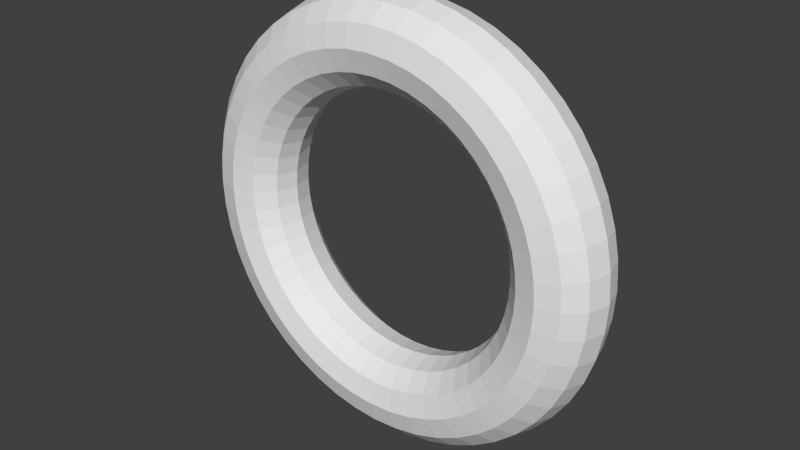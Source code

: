 # Source: torus.blend  (saved by Blender 2.72.0; exported with 4.5.12 LTS)
import bpy
from mathutils import Matrix  # noqa: F401  (used for matrix-valued properties, if any)

bpy.ops.wm.read_factory_settings(use_empty=True)
scene = bpy.context.scene
scene.name = 'Scene'

# ---- collections
col_collection_1 = bpy.data.collections.new('Collection 1'); scene.collection.children.link(col_collection_1)

# ---- world
world_world = bpy.data.worlds.new('World'); scene.world = world_world
world_world.color = (0.05088, 0.05088, 0.05088)
world_world.use_sun_shadow = False
world_world.sun_shadow_jitter_overblur = 0.0
world_world.cycles.sampling_method = 'MANUAL'
world_world.cycles.sample_map_resolution = 256

# ---- meshes
me_torus = bpy.data.meshes.new('Torus')
me_torus.from_pydata([(1.25, 6.501e-08, 6.398e-08), (1.217, 0.125, 5.96e-08), (1.125, 0.2165, 5.96e-08), (1.0, 0.25, 5.96e-08), (0.875, 0.2165, 5.96e-08), (0.7835, 0.125, 5.96e-08), (0.75, 6.501e-08, 6.398e-08), (0.7835, -0.125, 7.451e-08), (0.875, -0.2165, 7.451e-08), (1.0, -0.25, 8.941e-08), (1.125, -0.2165, 7.451e-08), (1.217, -0.125, 7.451e-08), (1.239, 5.96e-08, -0.1632), (1.206, 0.125, -0.1588), (1.115, 0.2165, -0.1468), (0.9914, 0.25, -0.1305), (0.8675, 0.2165, -0.1142), (0.7768, 0.125, -0.1023), (0.7436, 5.96e-08, -0.09789), (0.7768, -0.125, -0.1023), (0.8675, -0.2165, -0.1142), (0.9914, -0.25, -0.1305), (1.115, -0.2165, -0.1468), (1.206, -0.125, -0.1588), (1.207, 5.96e-08, -0.3235), (1.175, 0.125, -0.3149), (1.087, 0.2165, -0.2912), (0.9659, 0.25, -0.2588), (0.8452, 0.2165, -0.2265), (0.7568, 0.125, -0.2028), (0.7244, 5.96e-08, -0.1941), (0.7568, -0.125, -0.2028), (0.8452, -0.2165, -0.2265), (0.9659, -0.25, -0.2588), (1.087, -0.2165, -0.2912), (1.175, -0.125, -0.3149), (1.155, 2.98e-08, -0.4784), (1.124, 0.125, -0.4655), (1.039, 0.2165, -0.4305), (0.9239, 0.25, -0.3827), (0.8084, 0.2165, -0.3348), (0.7239, 0.125, -0.2998), (0.6929, 5.96e-08, -0.287), (0.7239, -0.125, -0.2998), (0.8084, -0.2165, -0.3348), (0.9239, -0.25, -0.3827), (1.039, -0.2165, -0.4305), (1.124, -0.125, -0.4655), (1.083, 5.96e-08, -0.625), (1.054, 0.125, -0.6083), (0.9743, 0.2165, -0.5625), (0.866, 0.25, -0.5), (0.7578, 0.2165, -0.4375), (0.6785, 0.125, -0.3917), (0.6495, 5.96e-08, -0.375), (0.6785, -0.125, -0.3917), (0.7578, -0.2165, -0.4375), (0.866, -0.25, -0.5), (0.9743, -0.2165, -0.5625), (1.054, -0.125, -0.6083), (0.9917, 5.96e-08, -0.761), (0.9651, 0.125, -0.7406), (0.8925, 0.2165, -0.6849), (0.7934, 0.25, -0.6088), (0.6942, 0.2165, -0.5327), (0.6216, 0.125, -0.477), (0.595, 5.96e-08, -0.4566), (0.6216, -0.125, -0.477), (0.6942, -0.2165, -0.5327), (0.7934, -0.25, -0.6088), (0.8925, -0.2165, -0.6849), (0.9651, -0.125, -0.7406), (0.8839, 0.0, -0.8839), (0.8602, 0.125, -0.8602), (0.7955, 0.2165, -0.7955), (0.7071, 0.25, -0.7071), (0.6187, 0.2165, -0.6187), (0.554, 0.125, -0.554), (0.5303, 5.96e-08, -0.5303), (0.554, -0.125, -0.554), (0.6187, -0.2165, -0.6187), (0.7071, -0.25, -0.7071), (0.7955, -0.2165, -0.7955), (0.8602, -0.125, -0.8602), (0.761, 0.0, -0.9917), (0.7406, 0.125, -0.9651), (0.6849, 0.2165, -0.8925), (0.6088, 0.25, -0.7934), (0.5327, 0.2165, -0.6942), (0.477, 0.125, -0.6216), (0.4566, 5.96e-08, -0.595), (0.477, -0.125, -0.6216), (0.5327, -0.2165, -0.6942), (0.6088, -0.25, -0.7934), (0.6849, -0.2165, -0.8925), (0.7406, -0.125, -0.9651), (0.625, 0.0, -1.083), (0.6083, 0.125, -1.054), (0.5625, 0.2165, -0.9743), (0.5, 0.25, -0.866), (0.4375, 0.2165, -0.7578), (0.3917, 0.125, -0.6785), (0.375, 5.96e-08, -0.6495), (0.3917, -0.125, -0.6785), (0.4375, -0.2165, -0.7578), (0.5, -0.25, -0.866), (0.5625, -0.2165, -0.9743), (0.6083, -0.125, -1.054), (0.4784, 0.0, -1.155), (0.4655, 0.125, -1.124), (0.4305, 0.2165, -1.039), (0.3827, 0.25, -0.9239), (0.3348, 0.2165, -0.8084), (0.2998, 0.125, -0.7239), (0.287, 5.96e-08, -0.6929), (0.2998, -0.125, -0.7239), (0.3348, -0.2165, -0.8084), (0.3827, -0.25, -0.9239), (0.4305, -0.2165, -1.039), (0.4655, -0.125, -1.124), (0.3235, 0.0, -1.207), (0.3149, 0.125, -1.175), (0.2912, 0.2165, -1.087), (0.2588, 0.25, -0.9659), (0.2265, 0.2165, -0.8452), (0.2028, 0.125, -0.7568), (0.1941, 5.96e-08, -0.7244), (0.2028, -0.125, -0.7568), (0.2265, -0.2165, -0.8452), (0.2588, -0.25, -0.9659), (0.2912, -0.2165, -1.087), (0.3149, -0.125, -1.175), (0.1632, 0.0, -1.239), (0.1588, 0.125, -1.206), (0.1468, 0.2165, -1.115), (0.1305, 0.25, -0.9914), (0.1142, 0.2165, -0.8675), (0.1023, 0.125, -0.7768), (0.09789, 5.96e-08, -0.7436), (0.1023, -0.125, -0.7768), (0.1142, -0.2165, -0.8675), (0.1305, -0.25, -0.9914), (0.1468, -0.2165, -1.115), (0.1588, -0.125, -1.206), (5.96e-08, 0.0, -1.25), (1.192e-07, 0.125, -1.217), (1.192e-07, 0.2165, -1.125), (8.941e-08, 0.25, -1.0), (8.941e-08, 0.2165, -0.875), (5.96e-08, 0.125, -0.7835), (8.941e-08, 5.96e-08, -0.75), (5.96e-08, -0.125, -0.7835), (8.941e-08, -0.2165, -0.875), (8.941e-08, -0.25, -1.0), (1.192e-07, -0.2165, -1.125), (1.192e-07, -0.125, -1.217), (-0.1632, 0.0, -1.239), (-0.1588, 0.125, -1.206), (-0.1468, 0.2165, -1.115), (-0.1305, 0.25, -0.9914), (-0.1142, 0.2165, -0.8675), (-0.1023, 0.125, -0.7768), (-0.09789, 5.96e-08, -0.7436), (-0.1023, -0.125, -0.7768), (-0.1142, -0.2165, -0.8675), (-0.1305, -0.25, -0.9914), (-0.1468, -0.2165, -1.115), (-0.1588, -0.125, -1.206), (-0.3235, 0.0, -1.207), (-0.3149, 0.125, -1.175), (-0.2912, 0.2165, -1.087), (-0.2588, 0.25, -0.9659), (-0.2265, 0.2165, -0.8452), (-0.2028, 0.125, -0.7568), (-0.1941, 5.96e-08, -0.7244), (-0.2028, -0.125, -0.7568), (-0.2265, -0.2165, -0.8452), (-0.2588, -0.25, -0.9659), (-0.2912, -0.2165, -1.087), (-0.3149, -0.125, -1.175), (-0.4784, 0.0, -1.155), (-0.4655, 0.125, -1.124), (-0.4305, 0.2165, -1.039), (-0.3827, 0.25, -0.9239), (-0.3348, 0.2165, -0.8084), (-0.2998, 0.125, -0.7239), (-0.287, 5.96e-08, -0.6929), (-0.2998, -0.125, -0.7239), (-0.3348, -0.2165, -0.8084), (-0.3827, -0.25, -0.9239), (-0.4305, -0.2165, -1.039), (-0.4655, -0.125, -1.124), (-0.625, 0.0, -1.083), (-0.6083, 0.125, -1.054), (-0.5625, 0.2165, -0.9743), (-0.5, 0.25, -0.866), (-0.4375, 0.2165, -0.7578), (-0.3917, 0.125, -0.6785), (-0.375, 5.96e-08, -0.6495), (-0.3917, -0.125, -0.6785), (-0.4375, -0.2165, -0.7578), (-0.5, -0.25, -0.866), (-0.5625, -0.2165, -0.9743), (-0.6083, -0.125, -1.054), (-0.761, 0.0, -0.9917), (-0.7406, 0.125, -0.9651), (-0.6849, 0.2165, -0.8925), (-0.6088, 0.25, -0.7934), (-0.5327, 0.2165, -0.6942), (-0.477, 0.125, -0.6216), (-0.4566, 5.96e-08, -0.595), (-0.477, -0.125, -0.6216), (-0.5327, -0.2165, -0.6942), (-0.6088, -0.25, -0.7934), (-0.6849, -0.2165, -0.8925), (-0.7406, -0.125, -0.9651), (-0.8839, 0.0, -0.8839), (-0.8602, 0.125, -0.8602), (-0.7955, 0.2165, -0.7955), (-0.7071, 0.25, -0.7071), (-0.6187, 0.2165, -0.6187), (-0.554, 0.125, -0.554), (-0.5303, 5.96e-08, -0.5303), (-0.554, -0.125, -0.554), (-0.6187, -0.2165, -0.6187), (-0.7071, -0.25, -0.7071), (-0.7955, -0.2165, -0.7955), (-0.8602, -0.125, -0.8602), (-0.9917, 5.96e-08, -0.761), (-0.9651, 0.125, -0.7406), (-0.8925, 0.2165, -0.6849), (-0.7934, 0.25, -0.6088), (-0.6942, 0.2165, -0.5327), (-0.6216, 0.125, -0.477), (-0.595, 5.96e-08, -0.4566), (-0.6216, -0.125, -0.477), (-0.6942, -0.2165, -0.5327), (-0.7934, -0.25, -0.6088), (-0.8925, -0.2165, -0.6849), (-0.9651, -0.125, -0.7406), (-1.083, 5.96e-08, -0.625), (-1.054, 0.125, -0.6083), (-0.9743, 0.2165, -0.5625), (-0.866, 0.25, -0.5), (-0.7578, 0.2165, -0.4375), (-0.6785, 0.125, -0.3917), (-0.6495, 5.96e-08, -0.375), (-0.6785, -0.125, -0.3917), (-0.7578, -0.2165, -0.4375), (-0.866, -0.25, -0.5), (-0.9743, -0.2165, -0.5625), (-1.054, -0.125, -0.6083), (-1.155, 2.98e-08, -0.4784), (-1.124, 0.125, -0.4655), (-1.039, 0.2165, -0.4305), (-0.9239, 0.25, -0.3827), (-0.8084, 0.2165, -0.3348), (-0.7239, 0.125, -0.2998), (-0.6929, 5.96e-08, -0.287), (-0.7239, -0.125, -0.2998), (-0.8084, -0.2165, -0.3348), (-0.9239, -0.25, -0.3827), (-1.039, -0.2165, -0.4305), (-1.124, -0.125, -0.4655), (-1.207, 5.96e-08, -0.3235), (-1.175, 0.125, -0.3149), (-1.087, 0.2165, -0.2912), (-0.9659, 0.25, -0.2588), (-0.8452, 0.2165, -0.2265), (-0.7568, 0.125, -0.2028), (-0.7244, 5.96e-08, -0.1941), (-0.7568, -0.125, -0.2028), (-0.8452, -0.2165, -0.2265), (-0.9659, -0.25, -0.2588), (-1.087, -0.2165, -0.2912), (-1.175, -0.125, -0.3149), (-1.239, 5.96e-08, -0.1632), (-1.206, 0.125, -0.1588), (-1.115, 0.2165, -0.1468), (-0.9914, 0.25, -0.1305), (-0.8675, 0.2165, -0.1142), (-0.7768, 0.125, -0.1023), (-0.7436, 5.96e-08, -0.09789), (-0.7768, -0.125, -0.1023), (-0.8675, -0.2165, -0.1142), (-0.9914, -0.25, -0.1305), (-1.115, -0.2165, -0.1468), (-1.206, -0.125, -0.1588), (-1.25, 6.501e-08, -4.53e-08), (-1.217, 0.125, -4.47e-08), (-1.125, 0.2165, -4.47e-08), (-1.0, 0.25, -2.98e-08), (-0.875, 0.2165, -1.49e-08), (-0.7835, 0.125, -1.49e-08), (-0.75, 6.501e-08, -1.59e-09), (-0.7835, -0.125, 0.0), (-0.875, -0.2165, 0.0), (-1.0, -0.25, -1.49e-08), (-1.125, -0.2165, -2.98e-08), (-1.217, -0.125, -3.725e-08), (-1.239, 7.451e-08, 0.1632), (-1.206, 0.125, 0.1588), (-1.115, 0.2165, 0.1468), (-0.9914, 0.25, 0.1305), (-0.8675, 0.2165, 0.1142), (-0.7768, 0.125, 0.1023), (-0.7436, 6.706e-08, 0.09789), (-0.7768, -0.125, 0.1023), (-0.8675, -0.2165, 0.1142), (-0.9914, -0.25, 0.1305), (-1.115, -0.2165, 0.1468), (-1.206, -0.125, 0.1588), (-1.207, 8.941e-08, 0.3235), (-1.175, 0.125, 0.3149), (-1.087, 0.2165, 0.2912), (-0.9659, 0.25, 0.2588), (-0.8452, 0.2165, 0.2265), (-0.7568, 0.125, 0.2028), (-0.7244, 7.451e-08, 0.1941), (-0.7568, -0.125, 0.2028), (-0.8452, -0.2165, 0.2265), (-0.9659, -0.25, 0.2588), (-1.087, -0.2165, 0.2912), (-1.175, -0.125, 0.3149), (-1.155, 8.941e-08, 0.4784), (-1.124, 0.125, 0.4655), (-1.039, 0.2165, 0.4305), (-0.9239, 0.25, 0.3827), (-0.8084, 0.2165, 0.3348), (-0.7239, 0.125, 0.2998), (-0.6929, 8.941e-08, 0.287), (-0.7239, -0.125, 0.2998), (-0.8084, -0.2165, 0.3348), (-0.9239, -0.25, 0.3827), (-1.039, -0.2165, 0.4305), (-1.124, -0.125, 0.4655), (-1.083, 1.192e-07, 0.625), (-1.054, 0.125, 0.6083), (-0.9743, 0.2165, 0.5625), (-0.866, 0.25, 0.5), (-0.7578, 0.2165, 0.4375), (-0.6785, 0.125, 0.3917), (-0.6495, 8.941e-08, 0.375), (-0.6785, -0.125, 0.3917), (-0.7578, -0.2165, 0.4375), (-0.866, -0.25, 0.5), (-0.9743, -0.2165, 0.5625), (-1.054, -0.125, 0.6083), (-0.9917, 1.192e-07, 0.761), (-0.9651, 0.125, 0.7406), (-0.8925, 0.2165, 0.6849), (-0.7934, 0.25, 0.6088), (-0.6942, 0.2165, 0.5327), (-0.6216, 0.125, 0.477), (-0.595, 8.941e-08, 0.4566), (-0.6216, -0.125, 0.477), (-0.6942, -0.2165, 0.5327), (-0.7934, -0.25, 0.6088), (-0.8925, -0.2165, 0.6849), (-0.9651, -0.125, 0.7406), (-0.8839, 1.192e-07, 0.8839), (-0.8602, 0.125, 0.8602), (-0.7955, 0.2165, 0.7955), (-0.7071, 0.25, 0.7071), (-0.6187, 0.2165, 0.6187), (-0.554, 0.125, 0.554), (-0.5303, 5.96e-08, 0.5303), (-0.554, -0.125, 0.554), (-0.6187, -0.2165, 0.6187), (-0.7071, -0.25, 0.7071), (-0.7955, -0.2165, 0.7955), (-0.8602, -0.125, 0.8602), (-0.761, 1.192e-07, 0.9917), (-0.7406, 0.125, 0.9651), (-0.6849, 0.2165, 0.8925), (-0.6088, 0.25, 0.7934), (-0.5327, 0.2165, 0.6942), (-0.477, 0.125, 0.6216), (-0.4566, 1.192e-07, 0.595), (-0.477, -0.125, 0.6216), (-0.5327, -0.2165, 0.6942), (-0.6088, -0.25, 0.7934), (-0.6849, -0.2165, 0.8925), (-0.7406, -0.125, 0.9651), (-0.625, 1.192e-07, 1.083), (-0.6083, 0.125, 1.054), (-0.5625, 0.2165, 0.9743), (-0.5, 0.25, 0.866), (-0.4375, 0.2165, 0.7578), (-0.3917, 0.125, 0.6785), (-0.375, 1.192e-07, 0.6495), (-0.3917, -0.125, 0.6785), (-0.4375, -0.2165, 0.7578), (-0.5, -0.25, 0.866), (-0.5625, -0.2165, 0.9743), (-0.6083, -0.125, 1.054), (-0.4784, 1.192e-07, 1.155), (-0.4655, 0.125, 1.124), (-0.4305, 0.2165, 1.039), (-0.3827, 0.25, 0.9239), (-0.3348, 0.2165, 0.8084), (-0.2998, 0.125, 0.7239), (-0.287, 1.192e-07, 0.6929), (-0.2998, -0.125, 0.7239), (-0.3348, -0.2165, 0.8084), (-0.3827, -0.25, 0.9239), (-0.4305, -0.2165, 1.039), (-0.4655, -0.125, 1.124), (-0.3235, 1.192e-07, 1.207), (-0.3149, 0.125, 1.175), (-0.2912, 0.2165, 1.087), (-0.2588, 0.25, 0.9659), (-0.2265, 0.2165, 0.8452), (-0.2028, 0.125, 0.7568), (-0.1941, 1.192e-07, 0.7244), (-0.2028, -0.125, 0.7568), (-0.2265, -0.2165, 0.8452), (-0.2588, -0.25, 0.9659), (-0.2912, -0.2165, 1.087), (-0.3149, -0.125, 1.175), (-0.1632, 1.192e-07, 1.239), (-0.1588, 0.125, 1.206), (-0.1468, 0.2165, 1.115), (-0.1305, 0.25, 0.9914), (-0.1142, 0.2165, 0.8675), (-0.1023, 0.125, 0.7768), (-0.0979, 1.192e-07, 0.7436), (-0.1023, -0.125, 0.7768), (-0.1142, -0.2165, 0.8675), (-0.1305, -0.25, 0.9914), (-0.1468, -0.2165, 1.115), (-0.1588, -0.125, 1.206), (5.96e-08, 1.192e-07, 1.25), (1.192e-07, 0.125, 1.217), (1.192e-07, 0.2165, 1.125), (8.941e-08, 0.25, 1.0), (8.941e-08, 0.2165, 0.875), (5.96e-08, 0.125, 0.7835), (8.941e-08, 1.192e-07, 0.75), (5.96e-08, -0.125, 0.7835), (8.941e-08, -0.2165, 0.875), (8.941e-08, -0.25, 1.0), (1.192e-07, -0.2165, 1.125), (1.192e-07, -0.125, 1.217), (0.1632, 1.192e-07, 1.239), (0.1588, 0.125, 1.206), (0.1468, 0.2165, 1.115), (0.1305, 0.25, 0.9914), (0.1142, 0.2165, 0.8675), (0.1023, 0.125, 0.7768), (0.09789, 1.192e-07, 0.7436), (0.1023, -0.125, 0.7768), (0.1142, -0.2165, 0.8675), (0.1305, -0.25, 0.9914), (0.1468, -0.2165, 1.115), (0.1588, -0.125, 1.206), (0.3235, 1.192e-07, 1.207), (0.3149, 0.125, 1.175), (0.2912, 0.2165, 1.087), (0.2588, 0.25, 0.9659), (0.2265, 0.2165, 0.8452), (0.2028, 0.125, 0.7568), (0.1941, 1.192e-07, 0.7244), (0.2028, -0.125, 0.7568), (0.2265, -0.2165, 0.8452), (0.2588, -0.25, 0.9659), (0.2912, -0.2165, 1.087), (0.3149, -0.125, 1.175), (0.4784, 1.192e-07, 1.155), (0.4655, 0.125, 1.124), (0.4305, 0.2165, 1.039), (0.3827, 0.25, 0.9239), (0.3348, 0.2165, 0.8084), (0.2998, 0.125, 0.7239), (0.287, 1.192e-07, 0.6929), (0.2998, -0.125, 0.7239), (0.3348, -0.2165, 0.8084), (0.3827, -0.25, 0.9239), (0.4305, -0.2165, 1.039), (0.4655, -0.125, 1.124), (0.625, 1.192e-07, 1.083), (0.6083, 0.125, 1.054), (0.5625, 0.2165, 0.9743), (0.5, 0.25, 0.866), (0.4375, 0.2165, 0.7578), (0.3917, 0.125, 0.6785), (0.375, 1.192e-07, 0.6495), (0.3917, -0.125, 0.6785), (0.4375, -0.2165, 0.7578), (0.5, -0.25, 0.866), (0.5625, -0.2165, 0.9743), (0.6083, -0.125, 1.054), (0.761, 1.192e-07, 0.9917), (0.7406, 0.125, 0.9651), (0.6849, 0.2165, 0.8925), (0.6088, 0.25, 0.7934), (0.5327, 0.2165, 0.6942), (0.477, 0.125, 0.6216), (0.4566, 1.192e-07, 0.595), (0.477, -0.125, 0.6216), (0.5327, -0.2165, 0.6942), (0.6088, -0.25, 0.7934), (0.6849, -0.2165, 0.8925), (0.7406, -0.125, 0.9651), (0.8839, 1.192e-07, 0.8839), (0.8602, 0.125, 0.8602), (0.7955, 0.2165, 0.7955), (0.7071, 0.25, 0.7071), (0.6187, 0.2165, 0.6187), (0.554, 0.125, 0.554), (0.5303, 5.96e-08, 0.5303), (0.554, -0.125, 0.554), (0.6187, -0.2165, 0.6187), (0.7071, -0.25, 0.7071), (0.7955, -0.2165, 0.7955), (0.8602, -0.125, 0.8602), (0.9917, 1.192e-07, 0.761), (0.9651, 0.125, 0.7406), (0.8925, 0.2165, 0.6849), (0.7934, 0.25, 0.6088), (0.6942, 0.2165, 0.5327), (0.6216, 0.125, 0.477), (0.595, 8.941e-08, 0.4566), (0.6216, -0.125, 0.477), (0.6942, -0.2165, 0.5327), (0.7934, -0.25, 0.6088), (0.8925, -0.2165, 0.6849), (0.9651, -0.125, 0.7406), (1.083, 1.192e-07, 0.625), (1.054, 0.125, 0.6083), (0.9743, 0.2165, 0.5625), (0.866, 0.25, 0.5), (0.7578, 0.2165, 0.4375), (0.6785, 0.125, 0.3917), (0.6495, 8.941e-08, 0.375), (0.6785, -0.125, 0.3917), (0.7578, -0.2165, 0.4375), (0.866, -0.25, 0.5), (0.9743, -0.2165, 0.5625), (1.054, -0.125, 0.6083), (1.155, 8.941e-08, 0.4784), (1.124, 0.125, 0.4655), (1.039, 0.2165, 0.4305), (0.9239, 0.25, 0.3827), (0.8084, 0.2165, 0.3348), (0.7239, 0.125, 0.2998), (0.6929, 8.941e-08, 0.287), (0.7239, -0.125, 0.2998), (0.8084, -0.2165, 0.3348), (0.9239, -0.25, 0.3827), (1.039, -0.2165, 0.4305), (1.124, -0.125, 0.4655), (1.207, 8.941e-08, 0.3235), (1.175, 0.125, 0.3149), (1.087, 0.2165, 0.2912), (0.9659, 0.25, 0.2588), (0.8452, 0.2165, 0.2265), (0.7568, 0.125, 0.2028), (0.7244, 7.451e-08, 0.1941), (0.7568, -0.125, 0.2028), (0.8452, -0.2165, 0.2265), (0.9659, -0.25, 0.2588), (1.087, -0.2165, 0.2912), (1.175, -0.125, 0.3149), (1.239, 7.451e-08, 0.1632), (1.206, 0.125, 0.1588), (1.115, 0.2165, 0.1468), (0.9914, 0.25, 0.1305), (0.8675, 0.2165, 0.1142), (0.7768, 0.125, 0.1023), (0.7436, 6.706e-08, 0.09789), (0.7768, -0.125, 0.1023), (0.8675, -0.2165, 0.1142), (0.9914, -0.25, 0.1305), (1.115, -0.2165, 0.1468), (1.206, -0.125, 0.1588)], [], [(0, 12, 13, 1), (1, 13, 14, 2), (2, 14, 15, 3), (3, 15, 16, 4), (4, 16, 17, 5), (5, 17, 18, 6), (6, 18, 19, 7), (7, 19, 20, 8), (8, 20, 21, 9), (9, 21, 22, 10), (10, 22, 23, 11), (0, 11, 23, 12), (12, 24, 25, 13), (13, 25, 26, 14), (14, 26, 27, 15), (15, 27, 28, 16), (16, 28, 29, 17), (17, 29, 30, 18), (18, 30, 31, 19), (19, 31, 32, 20), (20, 32, 33, 21), (21, 33, 34, 22), (22, 34, 35, 23), (23, 35, 24, 12), (24, 36, 37, 25), (25, 37, 38, 26), (26, 38, 39, 27), (27, 39, 40, 28), (28, 40, 41, 29), (29, 41, 42, 30), (30, 42, 43, 31), (31, 43, 44, 32), (32, 44, 45, 33), (33, 45, 46, 34), (34, 46, 47, 35), (35, 47, 36, 24), (36, 48, 49, 37), (37, 49, 50, 38), (38, 50, 51, 39), (39, 51, 52, 40), (40, 52, 53, 41), (41, 53, 54, 42), (42, 54, 55, 43), (43, 55, 56, 44), (44, 56, 57, 45), (45, 57, 58, 46), (46, 58, 59, 47), (47, 59, 48, 36), (48, 60, 61, 49), (49, 61, 62, 50), (50, 62, 63, 51), (51, 63, 64, 52), (52, 64, 65, 53), (53, 65, 66, 54), (54, 66, 67, 55), (55, 67, 68, 56), (56, 68, 69, 57), (57, 69, 70, 58), (58, 70, 71, 59), (59, 71, 60, 48), (60, 72, 73, 61), (61, 73, 74, 62), (62, 74, 75, 63), (63, 75, 76, 64), (64, 76, 77, 65), (65, 77, 78, 66), (66, 78, 79, 67), (67, 79, 80, 68), (68, 80, 81, 69), (69, 81, 82, 70), (70, 82, 83, 71), (71, 83, 72, 60), (72, 84, 85, 73), (73, 85, 86, 74), (74, 86, 87, 75), (75, 87, 88, 76), (76, 88, 89, 77), (77, 89, 90, 78), (78, 90, 91, 79), (79, 91, 92, 80), (80, 92, 93, 81), (81, 93, 94, 82), (82, 94, 95, 83), (83, 95, 84, 72), (84, 96, 97, 85), (85, 97, 98, 86), (86, 98, 99, 87), (87, 99, 100, 88), (88, 100, 101, 89), (89, 101, 102, 90), (90, 102, 103, 91), (91, 103, 104, 92), (92, 104, 105, 93), (93, 105, 106, 94), (94, 106, 107, 95), (95, 107, 96, 84), (96, 108, 109, 97), (97, 109, 110, 98), (98, 110, 111, 99), (99, 111, 112, 100), (100, 112, 113, 101), (101, 113, 114, 102), (102, 114, 115, 103), (103, 115, 116, 104), (104, 116, 117, 105), (105, 117, 118, 106), (106, 118, 119, 107), (107, 119, 108, 96), (108, 120, 121, 109), (109, 121, 122, 110), (110, 122, 123, 111), (111, 123, 124, 112), (112, 124, 125, 113), (113, 125, 126, 114), (114, 126, 127, 115), (115, 127, 128, 116), (116, 128, 129, 117), (117, 129, 130, 118), (118, 130, 131, 119), (119, 131, 120, 108), (120, 132, 133, 121), (121, 133, 134, 122), (122, 134, 135, 123), (123, 135, 136, 124), (124, 136, 137, 125), (125, 137, 138, 126), (126, 138, 139, 127), (127, 139, 140, 128), (128, 140, 141, 129), (129, 141, 142, 130), (130, 142, 143, 131), (131, 143, 132, 120), (132, 144, 145, 133), (133, 145, 146, 134), (134, 146, 147, 135), (135, 147, 148, 136), (136, 148, 149, 137), (137, 149, 150, 138), (138, 150, 151, 139), (139, 151, 152, 140), (140, 152, 153, 141), (141, 153, 154, 142), (142, 154, 155, 143), (143, 155, 144, 132), (144, 156, 157, 145), (145, 157, 158, 146), (146, 158, 159, 147), (147, 159, 160, 148), (148, 160, 161, 149), (149, 161, 162, 150), (150, 162, 163, 151), (151, 163, 164, 152), (152, 164, 165, 153), (153, 165, 166, 154), (154, 166, 167, 155), (155, 167, 156, 144), (156, 168, 169, 157), (157, 169, 170, 158), (158, 170, 171, 159), (159, 171, 172, 160), (160, 172, 173, 161), (161, 173, 174, 162), (162, 174, 175, 163), (163, 175, 176, 164), (164, 176, 177, 165), (165, 177, 178, 166), (166, 178, 179, 167), (167, 179, 168, 156), (168, 180, 181, 169), (169, 181, 182, 170), (170, 182, 183, 171), (171, 183, 184, 172), (172, 184, 185, 173), (173, 185, 186, 174), (174, 186, 187, 175), (175, 187, 188, 176), (176, 188, 189, 177), (177, 189, 190, 178), (178, 190, 191, 179), (179, 191, 180, 168), (180, 192, 193, 181), (181, 193, 194, 182), (182, 194, 195, 183), (183, 195, 196, 184), (184, 196, 197, 185), (185, 197, 198, 186), (186, 198, 199, 187), (187, 199, 200, 188), (188, 200, 201, 189), (189, 201, 202, 190), (190, 202, 203, 191), (191, 203, 192, 180), (192, 204, 205, 193), (193, 205, 206, 194), (194, 206, 207, 195), (195, 207, 208, 196), (196, 208, 209, 197), (197, 209, 210, 198), (198, 210, 211, 199), (199, 211, 212, 200), (200, 212, 213, 201), (201, 213, 214, 202), (202, 214, 215, 203), (203, 215, 204, 192), (204, 216, 217, 205), (205, 217, 218, 206), (206, 218, 219, 207), (207, 219, 220, 208), (208, 220, 221, 209), (209, 221, 222, 210), (210, 222, 223, 211), (211, 223, 224, 212), (212, 224, 225, 213), (213, 225, 226, 214), (214, 226, 227, 215), (215, 227, 216, 204), (216, 228, 229, 217), (217, 229, 230, 218), (218, 230, 231, 219), (219, 231, 232, 220), (220, 232, 233, 221), (221, 233, 234, 222), (222, 234, 235, 223), (223, 235, 236, 224), (224, 236, 237, 225), (225, 237, 238, 226), (226, 238, 239, 227), (227, 239, 228, 216), (228, 240, 241, 229), (229, 241, 242, 230), (230, 242, 243, 231), (231, 243, 244, 232), (232, 244, 245, 233), (233, 245, 246, 234), (234, 246, 247, 235), (235, 247, 248, 236), (236, 248, 249, 237), (237, 249, 250, 238), (238, 250, 251, 239), (239, 251, 240, 228), (240, 252, 253, 241), (241, 253, 254, 242), (242, 254, 255, 243), (243, 255, 256, 244), (244, 256, 257, 245), (245, 257, 258, 246), (246, 258, 259, 247), (247, 259, 260, 248), (248, 260, 261, 249), (249, 261, 262, 250), (250, 262, 263, 251), (251, 263, 252, 240), (252, 264, 265, 253), (253, 265, 266, 254), (254, 266, 267, 255), (255, 267, 268, 256), (256, 268, 269, 257), (257, 269, 270, 258), (258, 270, 271, 259), (259, 271, 272, 260), (260, 272, 273, 261), (261, 273, 274, 262), (262, 274, 275, 263), (263, 275, 264, 252), (264, 276, 277, 265), (265, 277, 278, 266), (266, 278, 279, 267), (267, 279, 280, 268), (268, 280, 281, 269), (269, 281, 282, 270), (270, 282, 283, 271), (271, 283, 284, 272), (272, 284, 285, 273), (273, 285, 286, 274), (274, 286, 287, 275), (275, 287, 276, 264), (276, 288, 289, 277), (277, 289, 290, 278), (278, 290, 291, 279), (279, 291, 292, 280), (280, 292, 293, 281), (281, 293, 294, 282), (282, 294, 295, 283), (283, 295, 296, 284), (284, 296, 297, 285), (285, 297, 298, 286), (286, 298, 299, 287), (287, 299, 288, 276), (288, 300, 301, 289), (289, 301, 302, 290), (290, 302, 303, 291), (291, 303, 304, 292), (292, 304, 305, 293), (293, 305, 306, 294), (294, 306, 307, 295), (295, 307, 308, 296), (296, 308, 309, 297), (297, 309, 310, 298), (298, 310, 311, 299), (299, 311, 300, 288), (300, 312, 313, 301), (301, 313, 314, 302), (302, 314, 315, 303), (303, 315, 316, 304), (304, 316, 317, 305), (305, 317, 318, 306), (306, 318, 319, 307), (307, 319, 320, 308), (308, 320, 321, 309), (309, 321, 322, 310), (310, 322, 323, 311), (311, 323, 312, 300), (312, 324, 325, 313), (313, 325, 326, 314), (314, 326, 327, 315), (315, 327, 328, 316), (316, 328, 329, 317), (317, 329, 330, 318), (318, 330, 331, 319), (319, 331, 332, 320), (320, 332, 333, 321), (321, 333, 334, 322), (322, 334, 335, 323), (323, 335, 324, 312), (324, 336, 337, 325), (325, 337, 338, 326), (326, 338, 339, 327), (327, 339, 340, 328), (328, 340, 341, 329), (329, 341, 342, 330), (330, 342, 343, 331), (331, 343, 344, 332), (332, 344, 345, 333), (333, 345, 346, 334), (334, 346, 347, 335), (335, 347, 336, 324), (336, 348, 349, 337), (337, 349, 350, 338), (338, 350, 351, 339), (339, 351, 352, 340), (340, 352, 353, 341), (341, 353, 354, 342), (342, 354, 355, 343), (343, 355, 356, 344), (344, 356, 357, 345), (345, 357, 358, 346), (346, 358, 359, 347), (347, 359, 348, 336), (348, 360, 361, 349), (349, 361, 362, 350), (350, 362, 363, 351), (351, 363, 364, 352), (352, 364, 365, 353), (353, 365, 366, 354), (354, 366, 367, 355), (355, 367, 368, 356), (356, 368, 369, 357), (357, 369, 370, 358), (358, 370, 371, 359), (359, 371, 360, 348), (360, 372, 373, 361), (361, 373, 374, 362), (362, 374, 375, 363), (363, 375, 376, 364), (364, 376, 377, 365), (365, 377, 378, 366), (366, 378, 379, 367), (367, 379, 380, 368), (368, 380, 381, 369), (369, 381, 382, 370), (370, 382, 383, 371), (371, 383, 372, 360), (372, 384, 385, 373), (373, 385, 386, 374), (374, 386, 387, 375), (375, 387, 388, 376), (376, 388, 389, 377), (377, 389, 390, 378), (378, 390, 391, 379), (379, 391, 392, 380), (380, 392, 393, 381), (381, 393, 394, 382), (382, 394, 395, 383), (383, 395, 384, 372), (384, 396, 397, 385), (385, 397, 398, 386), (386, 398, 399, 387), (387, 399, 400, 388), (388, 400, 401, 389), (389, 401, 402, 390), (390, 402, 403, 391), (391, 403, 404, 392), (392, 404, 405, 393), (393, 405, 406, 394), (394, 406, 407, 395), (395, 407, 396, 384), (396, 408, 409, 397), (397, 409, 410, 398), (398, 410, 411, 399), (399, 411, 412, 400), (400, 412, 413, 401), (401, 413, 414, 402), (402, 414, 415, 403), (403, 415, 416, 404), (404, 416, 417, 405), (405, 417, 418, 406), (406, 418, 419, 407), (407, 419, 408, 396), (408, 420, 421, 409), (409, 421, 422, 410), (410, 422, 423, 411), (411, 423, 424, 412), (412, 424, 425, 413), (413, 425, 426, 414), (414, 426, 427, 415), (415, 427, 428, 416), (416, 428, 429, 417), (417, 429, 430, 418), (418, 430, 431, 419), (419, 431, 420, 408), (420, 432, 433, 421), (421, 433, 434, 422), (422, 434, 435, 423), (423, 435, 436, 424), (424, 436, 437, 425), (425, 437, 438, 426), (426, 438, 439, 427), (427, 439, 440, 428), (428, 440, 441, 429), (429, 441, 442, 430), (430, 442, 443, 431), (431, 443, 432, 420), (432, 444, 445, 433), (433, 445, 446, 434), (434, 446, 447, 435), (435, 447, 448, 436), (436, 448, 449, 437), (437, 449, 450, 438), (438, 450, 451, 439), (439, 451, 452, 440), (440, 452, 453, 441), (441, 453, 454, 442), (442, 454, 455, 443), (443, 455, 444, 432), (444, 456, 457, 445), (445, 457, 458, 446), (446, 458, 459, 447), (447, 459, 460, 448), (448, 460, 461, 449), (449, 461, 462, 450), (450, 462, 463, 451), (451, 463, 464, 452), (452, 464, 465, 453), (453, 465, 466, 454), (454, 466, 467, 455), (455, 467, 456, 444), (456, 468, 469, 457), (457, 469, 470, 458), (458, 470, 471, 459), (459, 471, 472, 460), (460, 472, 473, 461), (461, 473, 474, 462), (462, 474, 475, 463), (463, 475, 476, 464), (464, 476, 477, 465), (465, 477, 478, 466), (466, 478, 479, 467), (467, 479, 468, 456), (468, 480, 481, 469), (469, 481, 482, 470), (470, 482, 483, 471), (471, 483, 484, 472), (472, 484, 485, 473), (473, 485, 486, 474), (474, 486, 487, 475), (475, 487, 488, 476), (476, 488, 489, 477), (477, 489, 490, 478), (478, 490, 491, 479), (479, 491, 480, 468), (480, 492, 493, 481), (481, 493, 494, 482), (482, 494, 495, 483), (483, 495, 496, 484), (484, 496, 497, 485), (485, 497, 498, 486), (486, 498, 499, 487), (487, 499, 500, 488), (488, 500, 501, 489), (489, 501, 502, 490), (490, 502, 503, 491), (491, 503, 492, 480), (492, 504, 505, 493), (493, 505, 506, 494), (494, 506, 507, 495), (495, 507, 508, 496), (496, 508, 509, 497), (497, 509, 510, 498), (498, 510, 511, 499), (499, 511, 512, 500), (500, 512, 513, 501), (501, 513, 514, 502), (502, 514, 515, 503), (503, 515, 504, 492), (504, 516, 517, 505), (505, 517, 518, 506), (506, 518, 519, 507), (507, 519, 520, 508), (508, 520, 521, 509), (509, 521, 522, 510), (510, 522, 523, 511), (511, 523, 524, 512), (512, 524, 525, 513), (513, 525, 526, 514), (514, 526, 527, 515), (515, 527, 516, 504), (516, 528, 529, 517), (517, 529, 530, 518), (518, 530, 531, 519), (519, 531, 532, 520), (520, 532, 533, 521), (521, 533, 534, 522), (522, 534, 535, 523), (523, 535, 536, 524), (524, 536, 537, 525), (525, 537, 538, 526), (526, 538, 539, 527), (527, 539, 528, 516), (528, 540, 541, 529), (529, 541, 542, 530), (530, 542, 543, 531), (531, 543, 544, 532), (532, 544, 545, 533), (533, 545, 546, 534), (534, 546, 547, 535), (535, 547, 548, 536), (536, 548, 549, 537), (537, 549, 550, 538), (538, 550, 551, 539), (539, 551, 540, 528), (540, 552, 553, 541), (541, 553, 554, 542), (542, 554, 555, 543), (543, 555, 556, 544), (544, 556, 557, 545), (545, 557, 558, 546), (546, 558, 559, 547), (547, 559, 560, 548), (548, 560, 561, 549), (549, 561, 562, 550), (550, 562, 563, 551), (551, 563, 552, 540), (552, 564, 565, 553), (553, 565, 566, 554), (554, 566, 567, 555), (555, 567, 568, 556), (556, 568, 569, 557), (557, 569, 570, 558), (558, 570, 571, 559), (559, 571, 572, 560), (560, 572, 573, 561), (561, 573, 574, 562), (562, 574, 575, 563), (563, 575, 564, 552), (564, 0, 1, 565), (565, 1, 2, 566), (566, 2, 3, 567), (567, 3, 4, 568), (568, 4, 5, 569), (569, 5, 6, 570), (570, 6, 7, 571), (571, 7, 8, 572), (572, 8, 9, 573), (573, 9, 10, 574), (574, 10, 11, 575), (575, 11, 0, 564)])
_uv = me_torus.uv_layers.new(name='UVMap')
_uv.uv.foreach_set('vector', [0.1464, 0.2707, 0.1464, 0.2902, 0.1307, 0.2903, 0.1306, 0.2708, 0.1306, 0.2708, 0.1307, 0.2903, 0.1142, 0.2905, 0.114, 0.2709, 0.114, 0.2709, 0.1142, 0.2905, 0.09587, 0.2906, 0.09562, 0.271, 0.09562, 0.271, 0.09587, 0.2906, 0.07509, 0.2907, 0.07473, 0.2712, 0.07473, 0.2712, 0.07509, 0.2907, 0.05169, 0.291, 0.05121, 0.2716, 0.05121, 0.2716, 0.05169, 0.291, 0.02658, 0.2916, 0.026, 0.2722, 0.2647, 0.273, 0.2644, 0.2918, 0.2399, 0.2914, 0.2402, 0.2724, 0.2402, 0.2724, 0.2399, 0.2914, 0.217, 0.291, 0.2173, 0.2718, 0.2173, 0.2718, 0.217, 0.291, 0.1965, 0.2906, 0.1968, 0.2713, 0.1968, 0.2713, 0.1965, 0.2906, 0.1784, 0.2903, 0.1786, 0.2709, 0.1786, 0.2709, 0.1784, 0.2903, 0.162, 0.2903, 0.1621, 0.2708, 0.1464, 0.2707, 0.1621, 0.2708, 0.162, 0.2903, 0.1464, 0.2902, 0.1464, 0.2902, 0.1464, 0.3097, 0.1308, 0.3098, 0.1307, 0.2903, 0.1307, 0.2903, 0.1308, 0.3098, 0.1143, 0.3099, 0.1142, 0.2905, 0.1142, 0.2905, 0.1143, 0.3099, 0.09611, 0.31, 0.09587, 0.2906, 0.09587, 0.2906, 0.09611, 0.31, 0.07543, 0.3102, 0.07509, 0.2907, 0.07509, 0.2907, 0.07543, 0.3102, 0.05212, 0.3105, 0.05169, 0.291, 0.05169, 0.291, 0.05212, 0.3105, 0.0271, 0.311, 0.02658, 0.2916, 0.2644, 0.2918, 0.2642, 0.3107, 0.2397, 0.3105, 0.2399, 0.2914, 0.2399, 0.2914, 0.2397, 0.3105, 0.2168, 0.3101, 0.217, 0.291, 0.217, 0.291, 0.2168, 0.3101, 0.1964, 0.3098, 0.1965, 0.2906, 0.1965, 0.2906, 0.1964, 0.3098, 0.1783, 0.3096, 0.1784, 0.2903, 0.1784, 0.2903, 0.1783, 0.3096, 0.1619, 0.3096, 0.162, 0.2903, 0.162, 0.2903, 0.1619, 0.3096, 0.1464, 0.3097, 0.1464, 0.2902, 0.1464, 0.3097, 0.1464, 0.329, 0.1309, 0.3292, 0.1308, 0.3098, 0.1308, 0.3098, 0.1309, 0.3292, 0.1145, 0.3293, 0.1143, 0.3099, 0.1143, 0.3099, 0.1145, 0.3293, 0.09635, 0.3294, 0.09611, 0.31, 0.09611, 0.31, 0.09635, 0.3294, 0.07574, 0.3295, 0.07543, 0.3102, 0.07543, 0.3102, 0.07574, 0.3295, 0.05251, 0.3298, 0.05212, 0.3105, 0.05212, 0.3105, 0.05251, 0.3298, 0.02757, 0.3303, 0.0271, 0.311, 0.2642, 0.3107, 0.2641, 0.3297, 0.2396, 0.3295, 0.2397, 0.3105, 0.2397, 0.3105, 0.2396, 0.3295, 0.2167, 0.3292, 0.2168, 0.3101, 0.2168, 0.3101, 0.2167, 0.3292, 0.1963, 0.329, 0.1964, 0.3098, 0.1964, 0.3098, 0.1963, 0.329, 0.1783, 0.3289, 0.1783, 0.3096, 0.1783, 0.3096, 0.1783, 0.3289, 0.1619, 0.3289, 0.1619, 0.3096, 0.1619, 0.3096, 0.1619, 0.3289, 0.1464, 0.329, 0.1464, 0.3097, 0.1464, 0.329, 0.1465, 0.3483, 0.131, 0.3485, 0.1309, 0.3292, 0.1309, 0.3292, 0.131, 0.3485, 0.1147, 0.3486, 0.1145, 0.3293, 0.1145, 0.3293, 0.1147, 0.3486, 0.09658, 0.3487, 0.09635, 0.3294, 0.09635, 0.3294, 0.09658, 0.3487, 0.07604, 0.3489, 0.07574, 0.3295, 0.07574, 0.3295, 0.07604, 0.3489, 0.05288, 0.3491, 0.05251, 0.3298, 0.05251, 0.3298, 0.05288, 0.3491, 0.02799, 0.3495, 0.02757, 0.3303, 0.2641, 0.3297, 0.2641, 0.3486, 0.2395, 0.3485, 0.2396, 0.3295, 0.2396, 0.3295, 0.2395, 0.3485, 0.2166, 0.3483, 0.2167, 0.3292, 0.2167, 0.3292, 0.2166, 0.3483, 0.1963, 0.3482, 0.1963, 0.329, 0.1963, 0.329, 0.1963, 0.3482, 0.1783, 0.3481, 0.1783, 0.3289, 0.1783, 0.3289, 0.1783, 0.3481, 0.162, 0.3482, 0.1619, 0.3289, 0.1619, 0.3289, 0.162, 0.3482, 0.1465, 0.3483, 0.1464, 0.329, 0.1465, 0.3483, 0.1466, 0.3675, 0.1312, 0.3677, 0.131, 0.3485, 0.131, 0.3485, 0.1312, 0.3677, 0.1149, 0.3679, 0.1147, 0.3486, 0.1147, 0.3486, 0.1149, 0.3679, 0.09681, 0.368, 0.09658, 0.3487, 0.09658, 0.3487, 0.09681, 0.368, 0.07632, 0.3681, 0.07604, 0.3489, 0.07604, 0.3489, 0.07632, 0.3681, 0.05322, 0.3683, 0.05288, 0.3491, 0.05288, 0.3491, 0.05322, 0.3683, 0.02839, 0.3687, 0.02799, 0.3495, 0.2641, 0.3486, 0.2641, 0.3676, 0.2395, 0.3676, 0.2395, 0.3485, 0.2395, 0.3485, 0.2395, 0.3676, 0.2166, 0.3674, 0.2166, 0.3483, 0.2166, 0.3483, 0.2166, 0.3674, 0.1963, 0.3673, 0.1963, 0.3482, 0.1963, 0.3482, 0.1963, 0.3673, 0.1783, 0.3673, 0.1783, 0.3481, 0.1783, 0.3481, 0.1783, 0.3673, 0.1621, 0.3674, 0.162, 0.3482, 0.162, 0.3482, 0.1621, 0.3674, 0.1466, 0.3675, 0.1465, 0.3483, 0.1466, 0.3675, 0.1468, 0.3867, 0.1313, 0.3869, 0.1312, 0.3677, 0.1312, 0.3677, 0.1313, 0.3869, 0.115, 0.3871, 0.1149, 0.3679, 0.1149, 0.3679, 0.115, 0.3871, 0.09704, 0.3872, 0.09681, 0.368, 0.09681, 0.368, 0.09704, 0.3872, 0.0766, 0.3873, 0.07632, 0.3681, 0.07632, 0.3681, 0.0766, 0.3873, 0.05354, 0.3875, 0.05322, 0.3683, 0.05322, 0.3683, 0.05354, 0.3875, 0.02875, 0.3879, 0.02839, 0.3687, 0.2641, 0.3676, 0.2642, 0.3866, 0.2396, 0.3866, 0.2395, 0.3676, 0.2395, 0.3676, 0.2396, 0.3866, 0.2167, 0.3865, 0.2166, 0.3674, 0.2166, 0.3674, 0.2167, 0.3865, 0.1964, 0.3864, 0.1963, 0.3673, 0.1963, 0.3673, 0.1964, 0.3864, 0.1784, 0.3864, 0.1783, 0.3673, 0.1783, 0.3673, 0.1784, 0.3864, 0.1622, 0.3866, 0.1621, 0.3674, 0.1621, 0.3674, 0.1622, 0.3866, 0.1468, 0.3867, 0.1466, 0.3675, 0.1468, 0.3867, 0.1469, 0.4059, 0.1315, 0.4061, 0.1313, 0.3869, 0.1313, 0.3869, 0.1315, 0.4061, 0.1152, 0.4063, 0.115, 0.3871, 0.115, 0.3871, 0.1152, 0.4063, 0.09728, 0.4064, 0.09704, 0.3872, 0.09704, 0.3872, 0.09728, 0.4064, 0.07687, 0.4065, 0.0766, 0.3873, 0.0766, 0.3873, 0.07687, 0.4065, 0.05384, 0.4067, 0.05354, 0.3875, 0.05354, 0.3875, 0.05384, 0.4067, 0.0291, 0.407, 0.02875, 0.3879, 0.2642, 0.3866, 0.2643, 0.4056, 0.2397, 0.4056, 0.2396, 0.3866, 0.2396, 0.3866, 0.2397, 0.4056, 0.2168, 0.4056, 0.2167, 0.3865, 0.2167, 0.3865, 0.2168, 0.4056, 0.1965, 0.4055, 0.1964, 0.3864, 0.1964, 0.3864, 0.1965, 0.4055, 0.1785, 0.4056, 0.1784, 0.3864, 0.1784, 0.3864, 0.1785, 0.4056, 0.1623, 0.4057, 0.1622, 0.3866, 0.1622, 0.3866, 0.1623, 0.4057, 0.1469, 0.4059, 0.1468, 0.3867, 0.1469, 0.4059, 0.1471, 0.425, 0.1317, 0.4253, 0.1315, 0.4061, 0.1315, 0.4061, 0.1317, 0.4253, 0.1154, 0.4254, 0.1152, 0.4063, 0.1152, 0.4063, 0.1154, 0.4254, 0.0975, 0.4256, 0.09728, 0.4064, 0.09728, 0.4064, 0.0975, 0.4256, 0.07712, 0.4257, 0.07687, 0.4065, 0.07687, 0.4065, 0.07712, 0.4257, 0.05414, 0.4258, 0.05384, 0.4067, 0.05384, 0.4067, 0.05414, 0.4258, 0.02943, 0.4261, 0.0291, 0.407, 0.2643, 0.4056, 0.2644, 0.4246, 0.2398, 0.4247, 0.2397, 0.4056, 0.2397, 0.4056, 0.2398, 0.4247, 0.2169, 0.4247, 0.2168, 0.4056, 0.2168, 0.4056, 0.2169, 0.4247, 0.1966, 0.4247, 0.1965, 0.4055, 0.1965, 0.4055, 0.1966, 0.4247, 0.1787, 0.4247, 0.1785, 0.4056, 0.1785, 0.4056, 0.1787, 0.4247, 0.1624, 0.4248, 0.1623, 0.4057, 0.1623, 0.4057, 0.1624, 0.4248, 0.1471, 0.425, 0.1469, 0.4059, 0.1471, 0.425, 0.1473, 0.4442, 0.1319, 0.4444, 0.1317, 0.4253, 0.1317, 0.4253, 0.1319, 0.4444, 0.1157, 0.4446, 0.1154, 0.4254, 0.1154, 0.4254, 0.1157, 0.4446, 0.09773, 0.4447, 0.0975, 0.4256, 0.0975, 0.4256, 0.09773, 0.4447, 0.07737, 0.4448, 0.07712, 0.4257, 0.07712, 0.4257, 0.07737, 0.4448, 0.05441, 0.4449, 0.05414, 0.4258, 0.05414, 0.4258, 0.05441, 0.4449, 0.02974, 0.4452, 0.02943, 0.4261, 0.2644, 0.4246, 0.2646, 0.4436, 0.2399, 0.4437, 0.2398, 0.4247, 0.2398, 0.4247, 0.2399, 0.4437, 0.217, 0.4437, 0.2169, 0.4247, 0.2169, 0.4247, 0.217, 0.4437, 0.1967, 0.4437, 0.1966, 0.4247, 0.1966, 0.4247, 0.1967, 0.4437, 0.1788, 0.4438, 0.1787, 0.4247, 0.1787, 0.4247, 0.1788, 0.4438, 0.1627, 0.4439, 0.1624, 0.4248, 0.1624, 0.4248, 0.1627, 0.4439, 0.1473, 0.4442, 0.1471, 0.425, 0.1473, 0.4442, 0.1474, 0.4633, 0.1321, 0.4635, 0.1319, 0.4444, 0.1319, 0.4444, 0.1321, 0.4635, 0.1159, 0.4637, 0.1157, 0.4446, 0.1157, 0.4446, 0.1159, 0.4637, 0.09795, 0.4638, 0.09773, 0.4447, 0.09773, 0.4447, 0.09795, 0.4638, 0.07761, 0.4639, 0.07737, 0.4448, 0.07737, 0.4448, 0.07761, 0.4639, 0.05468, 0.464, 0.05441, 0.4449, 0.05441, 0.4449, 0.05468, 0.464, 0.03003, 0.4643, 0.02974, 0.4452, 0.2646, 0.4436, 0.2647, 0.4626, 0.2401, 0.4628, 0.2399, 0.4437, 0.2399, 0.4437, 0.2401, 0.4628, 0.2172, 0.4628, 0.217, 0.4437, 0.217, 0.4437, 0.2172, 0.4628, 0.1969, 0.4628, 0.1967, 0.4437, 0.1967, 0.4437, 0.1969, 0.4628, 0.179, 0.4629, 0.1788, 0.4438, 0.1788, 0.4438, 0.179, 0.4629, 0.1628, 0.4631, 0.1627, 0.4439, 0.1627, 0.4439, 0.1628, 0.4631, 0.1474, 0.4633, 0.1473, 0.4442, 0.1474, 0.4633, 0.1476, 0.4824, 0.1323, 0.4826, 0.1321, 0.4635, 0.1321, 0.4635, 0.1323, 0.4826, 0.1161, 0.4828, 0.1159, 0.4637, 0.1159, 0.4637, 0.1161, 0.4828, 0.09816, 0.4829, 0.09795, 0.4638, 0.09795, 0.4638, 0.09816, 0.4829, 0.07784, 0.4829, 0.07761, 0.4639, 0.07761, 0.4639, 0.07784, 0.4829, 0.05493, 0.4831, 0.05468, 0.464, 0.05468, 0.464, 0.05493, 0.4831, 0.03031, 0.4833, 0.03003, 0.4643, 0.2647, 0.4626, 0.2649, 0.4817, 0.2403, 0.4818, 0.2401, 0.4628, 0.2401, 0.4628, 0.2403, 0.4818, 0.2174, 0.4819, 0.2172, 0.4628, 0.2172, 0.4628, 0.2174, 0.4819, 0.197, 0.4819, 0.1969, 0.4628, 0.1969, 0.4628, 0.197, 0.4819, 0.1792, 0.482, 0.179, 0.4629, 0.179, 0.4629, 0.1792, 0.482, 0.163, 0.4822, 0.1628, 0.4631, 0.1628, 0.4631, 0.163, 0.4822, 0.1476, 0.4824, 0.1474, 0.4633, 0.1476, 0.4824, 0.1478, 0.5015, 0.1324, 0.5017, 0.1323, 0.4826, 0.1323, 0.4826, 0.1324, 0.5017, 0.1162, 0.5019, 0.1161, 0.4828, 0.1161, 0.4828, 0.1162, 0.5019, 0.09836, 0.502, 0.09816, 0.4829, 0.09816, 0.4829, 0.09836, 0.502, 0.07806, 0.502, 0.07784, 0.4829, 0.07784, 0.4829, 0.07806, 0.502, 0.05516, 0.5021, 0.05493, 0.4831, 0.05493, 0.4831, 0.05516, 0.5021, 0.03056, 0.5023, 0.03031, 0.4833, 0.2649, 0.4817, 0.2651, 0.5007, 0.2405, 0.5009, 0.2403, 0.4818, 0.2403, 0.4818, 0.2405, 0.5009, 0.2176, 0.501, 0.2174, 0.4819, 0.2174, 0.4819, 0.2176, 0.501, 0.1972, 0.501, 0.197, 0.4819, 0.197, 0.4819, 0.1972, 0.501, 0.1793, 0.5011, 0.1792, 0.482, 0.1792, 0.482, 0.1793, 0.5011, 0.1631, 0.5013, 0.163, 0.4822, 0.163, 0.4822, 0.1631, 0.5013, 0.1478, 0.5015, 0.1476, 0.4824, 0.1478, 0.5015, 0.148, 0.5206, 0.1326, 0.5208, 0.1324, 0.5017, 0.1324, 0.5017, 0.1326, 0.5208, 0.1164, 0.5209, 0.1162, 0.5019, 0.1162, 0.5019, 0.1164, 0.5209, 0.09855, 0.521, 0.09836, 0.502, 0.09836, 0.502, 0.09855, 0.521, 0.07826, 0.5211, 0.07806, 0.502, 0.07806, 0.502, 0.07826, 0.5211, 0.05538, 0.5211, 0.05516, 0.5021, 0.05516, 0.5021, 0.05538, 0.5211, 0.0308, 0.5213, 0.03056, 0.5023, 0.2651, 0.5007, 0.2654, 0.5198, 0.2407, 0.52, 0.2405, 0.5009, 0.2405, 0.5009, 0.2407, 0.52, 0.2178, 0.52, 0.2176, 0.501, 0.2176, 0.501, 0.2178, 0.52, 0.1974, 0.5201, 0.1972, 0.501, 0.1972, 0.501, 0.1974, 0.5201, 0.1795, 0.5202, 0.1793, 0.5011, 0.1793, 0.5011, 0.1795, 0.5202, 0.1633, 0.5203, 0.1631, 0.5013, 0.1631, 0.5013, 0.1633, 0.5203, 0.148, 0.5206, 0.1478, 0.5015, 0.148, 0.5206, 0.1481, 0.5397, 0.1328, 0.5399, 0.1326, 0.5208, 0.1326, 0.5208, 0.1328, 0.5399, 0.1166, 0.54, 0.1164, 0.5209, 0.1164, 0.5209, 0.1166, 0.54, 0.09872, 0.5401, 0.09855, 0.521, 0.09855, 0.521, 0.09872, 0.5401, 0.07844, 0.5401, 0.07826, 0.5211, 0.07826, 0.5211, 0.07844, 0.5401, 0.05558, 0.5401, 0.05538, 0.5211, 0.05538, 0.5211, 0.05558, 0.5401, 0.03102, 0.5403, 0.0308, 0.5213, 0.2654, 0.5198, 0.2656, 0.5388, 0.2409, 0.5391, 0.2407, 0.52, 0.2407, 0.52, 0.2409, 0.5391, 0.218, 0.5391, 0.2178, 0.52, 0.2178, 0.52, 0.218, 0.5391, 0.1976, 0.5392, 0.1974, 0.5201, 0.1974, 0.5201, 0.1976, 0.5392, 0.1797, 0.5393, 0.1795, 0.5202, 0.1795, 0.5202, 0.1797, 0.5393, 0.1635, 0.5394, 0.1633, 0.5203, 0.1633, 0.5203, 0.1635, 0.5394, 0.1481, 0.5397, 0.148, 0.5206, 0.1481, 0.5397, 0.1483, 0.5587, 0.1329, 0.5589, 0.1328, 0.5399, 0.1328, 0.5399, 0.1329, 0.5589, 0.1168, 0.5591, 0.1166, 0.54, 0.1166, 0.54, 0.1168, 0.5591, 0.09888, 0.5591, 0.09872, 0.5401, 0.09872, 0.5401, 0.09888, 0.5591, 0.0786, 0.5591, 0.07844, 0.5401, 0.07844, 0.5401, 0.0786, 0.5591, 0.05576, 0.5592, 0.05558, 0.5401, 0.05558, 0.5401, 0.05576, 0.5592, 0.03122, 0.5593, 0.03102, 0.5403, 0.2656, 0.5388, 0.2659, 0.5579, 0.2411, 0.5582, 0.2409, 0.5391, 0.2409, 0.5391, 0.2411, 0.5582, 0.2182, 0.5583, 0.218, 0.5391, 0.218, 0.5391, 0.2182, 0.5583, 0.1978, 0.5583, 0.1976, 0.5392, 0.1976, 0.5392, 0.1978, 0.5583, 0.1799, 0.5584, 0.1797, 0.5393, 0.1797, 0.5393, 0.1799, 0.5584, 0.1636, 0.5586, 0.1635, 0.5394, 0.1635, 0.5394, 0.1636, 0.5586, 0.1483, 0.5587, 0.1481, 0.5397, 0.1483, 0.5587, 0.1484, 0.5779, 0.1331, 0.578, 0.1329, 0.5589, 0.1329, 0.5589, 0.1331, 0.578, 0.1169, 0.5782, 0.1168, 0.5591, 0.1168, 0.5591, 0.1169, 0.5782, 0.09901, 0.5782, 0.09888, 0.5591, 0.09888, 0.5591, 0.09901, 0.5782, 0.07874, 0.5782, 0.0786, 0.5591, 0.0786, 0.5591, 0.07874, 0.5782, 0.0559, 0.5781, 0.05576, 0.5592, 0.05576, 0.5592, 0.0559, 0.5781, 0.03138, 0.5782, 0.03122, 0.5593, 0.2659, 0.5579, 0.2661, 0.577, 0.2414, 0.5773, 0.2411, 0.5582, 0.2411, 0.5582, 0.2414, 0.5773, 0.2184, 0.5774, 0.2182, 0.5583, 0.2182, 0.5583, 0.2184, 0.5774, 0.198, 0.5774, 0.1978, 0.5583, 0.1978, 0.5583, 0.198, 0.5774, 0.18, 0.5775, 0.1799, 0.5584, 0.1799, 0.5584, 0.18, 0.5775, 0.1638, 0.5777, 0.1636, 0.5586, 0.1636, 0.5586, 0.1638, 0.5777, 0.1484, 0.5779, 0.1483, 0.5587, 0.1484, 0.5779, 0.1486, 0.597, 0.1332, 0.5971, 0.1331, 0.578, 0.1331, 0.578, 0.1332, 0.5971, 0.117, 0.5972, 0.1169, 0.5782, 0.1169, 0.5782, 0.117, 0.5972, 0.09913, 0.5973, 0.09901, 0.5782, 0.09901, 0.5782, 0.09913, 0.5973, 0.07885, 0.5972, 0.07874, 0.5782, 0.07874, 0.5782, 0.07885, 0.5972, 0.05601, 0.5971, 0.0559, 0.5781, 0.0559, 0.5781, 0.05601, 0.5971, 0.03151, 0.5972, 0.03138, 0.5782, 0.2661, 0.577, 0.2664, 0.5962, 0.2416, 0.5964, 0.2414, 0.5773, 0.2414, 0.5773, 0.2416, 0.5964, 0.2186, 0.5965, 0.2184, 0.5774, 0.2184, 0.5774, 0.2186, 0.5965, 0.1982, 0.5966, 0.198, 0.5774, 0.198, 0.5774, 0.1982, 0.5966, 0.1802, 0.5967, 0.18, 0.5775, 0.18, 0.5775, 0.1802, 0.5967, 0.1639, 0.5968, 0.1638, 0.5777, 0.1638, 0.5777, 0.1639, 0.5968, 0.1486, 0.597, 0.1484, 0.5779, 0.1486, 0.597, 0.1487, 0.6161, 0.1333, 0.6163, 0.1332, 0.5971, 0.1332, 0.5971, 0.1333, 0.6163, 0.1171, 0.6163, 0.117, 0.5972, 0.117, 0.5972, 0.1171, 0.6163, 0.09922, 0.6163, 0.09913, 0.5973, 0.09913, 0.5973, 0.09922, 0.6163, 0.07893, 0.6162, 0.07885, 0.5972, 0.07885, 0.5972, 0.07893, 0.6162, 0.05609, 0.6161, 0.05601, 0.5971, 0.05601, 0.5971, 0.05609, 0.6161, 0.03159, 0.6161, 0.03151, 0.5972, 0.2664, 0.5962, 0.2667, 0.6154, 0.2418, 0.6156, 0.2416, 0.5964, 0.2416, 0.5964, 0.2418, 0.6156, 0.2188, 0.6157, 0.2186, 0.5965, 0.2186, 0.5965, 0.2188, 0.6157, 0.1983, 0.6158, 0.1982, 0.5966, 0.1982, 0.5966, 0.1983, 0.6158, 0.1803, 0.6158, 0.1802, 0.5967, 0.1802, 0.5967, 0.1803, 0.6158, 0.1641, 0.6159, 0.1639, 0.5968, 0.1639, 0.5968, 0.1641, 0.6159, 0.1487, 0.6161, 0.1486, 0.597, 0.1487, 0.6161, 0.1488, 0.6353, 0.1333, 0.6354, 0.1333, 0.6163, 0.1333, 0.6163, 0.1333, 0.6354, 0.1171, 0.6354, 0.1171, 0.6163, 0.1171, 0.6163, 0.1171, 0.6354, 0.09933, 0.6354, 0.09922, 0.6163, 0.09922, 0.6163, 0.09933, 0.6354, 0.07896, 0.6353, 0.07893, 0.6162, 0.07893, 0.6162, 0.07896, 0.6353, 0.05611, 0.6351, 0.05609, 0.6161, 0.05609, 0.6161, 0.05611, 0.6351, 0.03161, 0.635, 0.03159, 0.6161, 0.2667, 0.6154, 0.2669, 0.6346, 0.2421, 0.6348, 0.2418, 0.6156, 0.2418, 0.6156, 0.2421, 0.6348, 0.219, 0.6349, 0.2188, 0.6157, 0.2188, 0.6157, 0.219, 0.6349, 0.1985, 0.635, 0.1983, 0.6158, 0.1983, 0.6158, 0.1985, 0.635, 0.1804, 0.635, 0.1803, 0.6158, 0.1803, 0.6158, 0.1804, 0.635, 0.1642, 0.6351, 0.1641, 0.6159, 0.1641, 0.6159, 0.1642, 0.6351, 0.1488, 0.6353, 0.1487, 0.6161, 0.1488, 0.6353, 0.1488, 0.6545, 0.1334, 0.6545, 0.1333, 0.6354, 0.1333, 0.6354, 0.1334, 0.6545, 0.1172, 0.6546, 0.1171, 0.6354, 0.1171, 0.6354, 0.1172, 0.6546, 0.09908, 0.6545, 0.09933, 0.6354, 0.09933, 0.6354, 0.09908, 0.6545, 0.07892, 0.6543, 0.07896, 0.6353, 0.07896, 0.6353, 0.07892, 0.6543, 0.05607, 0.6541, 0.05611, 0.6351, 0.05611, 0.6351, 0.05607, 0.6541, 0.03157, 0.6539, 0.03161, 0.635, 0.2669, 0.6346, 0.2671, 0.6538, 0.2423, 0.654, 0.2421, 0.6348, 0.2421, 0.6348, 0.2423, 0.654, 0.2193, 0.6541, 0.219, 0.6349, 0.219, 0.6349, 0.2193, 0.6541, 0.1987, 0.6542, 0.1985, 0.635, 0.1985, 0.635, 0.1987, 0.6542, 0.1805, 0.6543, 0.1804, 0.635, 0.1804, 0.635, 0.1805, 0.6543, 0.1643, 0.6544, 0.1642, 0.6351, 0.1642, 0.6351, 0.1643, 0.6544, 0.1488, 0.6545, 0.1488, 0.6353, 0.1488, 0.6545, 0.1489, 0.6737, 0.1334, 0.6738, 0.1334, 0.6545, 0.1334, 0.6545, 0.1334, 0.6738, 0.1171, 0.6737, 0.1172, 0.6546, 0.1172, 0.6546, 0.1171, 0.6737, 0.09905, 0.6736, 0.09908, 0.6545, 0.09908, 0.6545, 0.09905, 0.6736, 0.07893, 0.6734, 0.07892, 0.6543, 0.07892, 0.6543, 0.07893, 0.6734, 0.05596, 0.6731, 0.05607, 0.6541, 0.05607, 0.6541, 0.05596, 0.6731, 0.03146, 0.6728, 0.03157, 0.6539, 0.2671, 0.6538, 0.2674, 0.673, 0.2425, 0.6733, 0.2423, 0.654, 0.2423, 0.654, 0.2425, 0.6733, 0.2191, 0.6733, 0.2193, 0.6541, 0.2193, 0.6541, 0.2191, 0.6733, 0.1987, 0.6734, 0.1987, 0.6542, 0.1987, 0.6542, 0.1987, 0.6734, 0.1808, 0.6735, 0.1805, 0.6543, 0.1805, 0.6543, 0.1808, 0.6735, 0.1643, 0.6736, 0.1643, 0.6544, 0.1643, 0.6544, 0.1643, 0.6736, 0.1489, 0.6737, 0.1488, 0.6545, 0.1489, 0.6737, 0.1488, 0.693, 0.1333, 0.693, 0.1334, 0.6738, 0.1334, 0.6738, 0.1333, 0.693, 0.117, 0.6929, 0.1171, 0.6737, 0.1171, 0.6737, 0.117, 0.6929, 0.09905, 0.6927, 0.09905, 0.6736, 0.09905, 0.6736, 0.09905, 0.6927, 0.0785, 0.6925, 0.07893, 0.6734, 0.07893, 0.6734, 0.0785, 0.6925, 0.05575, 0.6921, 0.05596, 0.6731, 0.05596, 0.6731, 0.05575, 0.6921, 0.03128, 0.6917, 0.03146, 0.6728, 0.2674, 0.673, 0.2676, 0.6922, 0.2427, 0.6926, 0.2425, 0.6733, 0.2425, 0.6733, 0.2427, 0.6926, 0.2195, 0.6927, 0.2191, 0.6733, 0.2191, 0.6733, 0.2195, 0.6927, 0.1989, 0.6928, 0.1987, 0.6734, 0.1987, 0.6734, 0.1989, 0.6928, 0.1808, 0.6928, 0.1808, 0.6735, 0.1808, 0.6735, 0.1808, 0.6928, 0.1644, 0.6929, 0.1643, 0.6736, 0.1643, 0.6736, 0.1644, 0.6929, 0.1488, 0.693, 0.1489, 0.6737, 0.1488, 0.693, 0.1488, 0.7123, 0.1332, 0.7123, 0.1333, 0.693, 0.1333, 0.693, 0.1332, 0.7123, 0.1169, 0.7122, 0.117, 0.6929, 0.117, 0.6929, 0.1169, 0.7122, 0.09883, 0.7119, 0.09905, 0.6927, 0.09905, 0.6927, 0.09883, 0.7119, 0.07837, 0.7115, 0.0785, 0.6925, 0.0785, 0.6925, 0.07837, 0.7115, 0.05552, 0.7111, 0.05575, 0.6921, 0.05575, 0.6921, 0.05552, 0.7111, 0.03107, 0.7106, 0.03128, 0.6917, 0.2676, 0.6922, 0.268, 0.7115, 0.243, 0.7119, 0.2427, 0.6926, 0.2427, 0.6926, 0.243, 0.7119, 0.2197, 0.7121, 0.2195, 0.6927, 0.2195, 0.6927, 0.2197, 0.7121, 0.1991, 0.7121, 0.1989, 0.6928, 0.1989, 0.6928, 0.1991, 0.7121, 0.1809, 0.7122, 0.1808, 0.6928, 0.1808, 0.6928, 0.1809, 0.7122, 0.1644, 0.7122, 0.1644, 0.6929, 0.1644, 0.6929, 0.1644, 0.7122, 0.1488, 0.7123, 0.1488, 0.693, 0.1488, 0.7123, 0.1487, 0.7317, 0.1331, 0.7317, 0.1332, 0.7123, 0.1332, 0.7123, 0.1331, 0.7317, 0.1166, 0.7315, 0.1169, 0.7122, 0.1169, 0.7122, 0.1166, 0.7315, 0.09854, 0.7312, 0.09883, 0.7119, 0.09883, 0.7119, 0.09854, 0.7312, 0.0781, 0.7307, 0.07837, 0.7115, 0.07837, 0.7115, 0.0781, 0.7307, 0.05522, 0.73, 0.05552, 0.7111, 0.05552, 0.7111, 0.05522, 0.73, 0.03079, 0.7295, 0.03107, 0.7106, 0.268, 0.7115, 0.2684, 0.7308, 0.2434, 0.7313, 0.243, 0.7119, 0.243, 0.7119, 0.2434, 0.7313, 0.22, 0.7315, 0.2197, 0.7121, 0.2197, 0.7121, 0.22, 0.7315, 0.1992, 0.7316, 0.1991, 0.7121, 0.1991, 0.7121, 0.1992, 0.7316, 0.1809, 0.7317, 0.1809, 0.7122, 0.1809, 0.7122, 0.1809, 0.7317, 0.1644, 0.7317, 0.1644, 0.7122, 0.1644, 0.7122, 0.1644, 0.7317, 0.1487, 0.7317, 0.1488, 0.7123, 0.1487, 0.7317, 0.1486, 0.7513, 0.1329, 0.7512, 0.1331, 0.7317, 0.1331, 0.7317, 0.1329, 0.7512, 0.1163, 0.7509, 0.1166, 0.7315, 0.1166, 0.7315, 0.1163, 0.7509, 0.09816, 0.7505, 0.09854, 0.7312, 0.09854, 0.7312, 0.09816, 0.7505, 0.07768, 0.7498, 0.0781, 0.7307, 0.0781, 0.7307, 0.07768, 0.7498, 0.05479, 0.749, 0.05522, 0.73, 0.05522, 0.73, 0.05479, 0.749, 0.03041, 0.7483, 0.03079, 0.7295, 0.2684, 0.7308, 0.269, 0.7501, 0.2438, 0.7507, 0.2434, 0.7313, 0.2434, 0.7313, 0.2438, 0.7507, 0.2203, 0.7511, 0.22, 0.7315, 0.22, 0.7315, 0.2203, 0.7511, 0.1995, 0.7512, 0.1992, 0.7316, 0.1992, 0.7316, 0.1995, 0.7512, 0.181, 0.7513, 0.1809, 0.7317, 0.1809, 0.7317, 0.181, 0.7513, 0.1643, 0.7513, 0.1644, 0.7317, 0.1644, 0.7317, 0.1643, 0.7513, 0.1486, 0.7513, 0.1487, 0.7317, 0.1486, 0.7513, 0.1484, 0.7709, 0.1325, 0.7708, 0.1329, 0.7512, 0.1329, 0.7512, 0.1325, 0.7708, 0.1159, 0.7704, 0.1163, 0.7509, 0.1163, 0.7509, 0.1159, 0.7704, 0.09764, 0.7698, 0.09816, 0.7505, 0.09816, 0.7505, 0.09764, 0.7698, 0.0771, 0.769, 0.07768, 0.7498, 0.07768, 0.7498, 0.0771, 0.769, 0.0542, 0.768, 0.05479, 0.749, 0.05479, 0.749, 0.0542, 0.768, 0.02987, 0.7671, 0.03041, 0.7483, 0.269, 0.7501, 0.2696, 0.7695, 0.2443, 0.7703, 0.2438, 0.7507, 0.2438, 0.7507, 0.2443, 0.7703, 0.2207, 0.7707, 0.2203, 0.7511, 0.2203, 0.7511, 0.2207, 0.7707, 0.1997, 0.7709, 0.1995, 0.7512, 0.1995, 0.7512, 0.1997, 0.7709, 0.181, 0.771, 0.181, 0.7513, 0.181, 0.7513, 0.181, 0.771, 0.1643, 0.771, 0.1643, 0.7513, 0.1643, 0.7513, 0.1643, 0.771, 0.1484, 0.7709, 0.1486, 0.7513, 0.1484, 0.7709, 0.1481, 0.7908, 0.1321, 0.7905, 0.1325, 0.7708, 0.1325, 0.7708, 0.1321, 0.7905, 0.1153, 0.79, 0.1159, 0.7704, 0.1159, 0.7704, 0.1153, 0.79, 0.09695, 0.7893, 0.09764, 0.7698, 0.09764, 0.7698, 0.09695, 0.7893, 0.07633, 0.7882, 0.0771, 0.769, 0.0771, 0.769, 0.07633, 0.7882, 0.0534, 0.787, 0.0542, 0.768, 0.0542, 0.768, 0.0534, 0.787, 0.02915, 0.7857, 0.02987, 0.7671, 0.2696, 0.7695, 0.2704, 0.789, 0.2449, 0.79, 0.2443, 0.7703, 0.2443, 0.7703, 0.2449, 0.79, 0.2211, 0.7905, 0.2207, 0.7707, 0.2207, 0.7707, 0.2211, 0.7905, 0.1998, 0.7908, 0.1997, 0.7709, 0.1997, 0.7709, 0.1998, 0.7908, 0.1812, 0.7909, 0.181, 0.771, 0.181, 0.771, 0.1812, 0.7909, 0.1642, 0.7909, 0.1643, 0.771, 0.1643, 0.771, 0.1642, 0.7909, 0.1481, 0.7908, 0.1484, 0.7709, 0.1481, 0.7908, 0.1477, 0.8108, 0.1315, 0.8105, 0.1321, 0.7905, 0.1321, 0.7905, 0.1315, 0.8105, 0.1146, 0.8098, 0.1153, 0.79, 0.1153, 0.79, 0.1146, 0.8098, 0.09604, 0.8089, 0.09695, 0.7893, 0.09695, 0.7893, 0.09604, 0.8089, 0.07531, 0.8075, 0.07633, 0.7882, 0.07633, 0.7882, 0.07531, 0.8075, 0.05235, 0.8059, 0.0534, 0.787, 0.0534, 0.787, 0.05235, 0.8059, 0.02816, 0.8043, 0.02915, 0.7857, 0.2704, 0.789, 0.2713, 0.8086, 0.2457, 0.8098, 0.2449, 0.79, 0.2449, 0.79, 0.2457, 0.8098, 0.2216, 0.8105, 0.2211, 0.7905, 0.2211, 0.7905, 0.2216, 0.8105, 0.2001, 0.8109, 0.1998, 0.7908, 0.1998, 0.7908, 0.2001, 0.8109, 0.1812, 0.811, 0.1812, 0.7909, 0.1812, 0.7909, 0.1812, 0.811, 0.164, 0.811, 0.1642, 0.7909, 0.1642, 0.7909, 0.164, 0.811, 0.1477, 0.8108, 0.1481, 0.7908, 0.1477, 0.8108, 0.1472, 0.8312, 0.1308, 0.8307, 0.1315, 0.8105, 0.1315, 0.8105, 0.1308, 0.8307, 0.1136, 0.8299, 0.1146, 0.8098, 0.1146, 0.8098, 0.1136, 0.8299, 0.09484, 0.8286, 0.09604, 0.8089, 0.09604, 0.8089, 0.09484, 0.8286, 0.07396, 0.8269, 0.07531, 0.8075, 0.07531, 0.8075, 0.07396, 0.8269, 0.05095, 0.8249, 0.05235, 0.8059, 0.05235, 0.8059, 0.05095, 0.8249, 0.02684, 0.8228, 0.02816, 0.8043, 0.2713, 0.8086, 0.2724, 0.8283, 0.2467, 0.8298, 0.2457, 0.8098, 0.2457, 0.8098, 0.2467, 0.8298, 0.2223, 0.8308, 0.2216, 0.8105, 0.2216, 0.8105, 0.2223, 0.8308, 0.2005, 0.8313, 0.2001, 0.8109, 0.2001, 0.8109, 0.2005, 0.8313, 0.1812, 0.8315, 0.1812, 0.811, 0.1812, 0.811, 0.1812, 0.8315, 0.1638, 0.8314, 0.164, 0.811, 0.164, 0.811, 0.1638, 0.8314, 0.1472, 0.8312, 0.1477, 0.8108, 0.1472, 0.8312, 0.1466, 0.8519, 0.1298, 0.8513, 0.1308, 0.8307, 0.1308, 0.8307, 0.1298, 0.8513, 0.1123, 0.8502, 0.1136, 0.8299, 0.1136, 0.8299, 0.1123, 0.8502, 0.09328, 0.8486, 0.09484, 0.8286, 0.09484, 0.8286, 0.09328, 0.8486, 0.07222, 0.8465, 0.07396, 0.8269, 0.07396, 0.8269, 0.07222, 0.8465, 0.04914, 0.8438, 0.05095, 0.8249, 0.05095, 0.8249, 0.04914, 0.8438, 0.02511, 0.8411, 0.02684, 0.8228, 0.2724, 0.8283, 0.2739, 0.8482, 0.2479, 0.85, 0.2467, 0.8298, 0.2467, 0.8298, 0.2479, 0.85, 0.2232, 0.8513, 0.2223, 0.8308, 0.2223, 0.8308, 0.2232, 0.8513, 0.201, 0.852, 0.2005, 0.8313, 0.2005, 0.8313, 0.201, 0.852, 0.1813, 0.8523, 0.1812, 0.8315, 0.1812, 0.8315, 0.1813, 0.8523, 0.1635, 0.8523, 0.1638, 0.8314, 0.1638, 0.8314, 0.1635, 0.8523, 0.1466, 0.8519, 0.1472, 0.8312, 0.1466, 0.8519, 0.1458, 0.8732, 0.1285, 0.8724, 0.1298, 0.8513, 0.1298, 0.8513, 0.1285, 0.8724, 0.1106, 0.871, 0.1123, 0.8502, 0.1123, 0.8502, 0.1106, 0.871, 0.09126, 0.8689, 0.09328, 0.8486, 0.09328, 0.8486, 0.09126, 0.8689, 0.06996, 0.8661, 0.07222, 0.8465, 0.07222, 0.8465, 0.06996, 0.8661, 0.0468, 0.8628, 0.04914, 0.8438, 0.04914, 0.8438, 0.0468, 0.8628, 0.02287, 0.8593, 0.02511, 0.8411, 0.2739, 0.8482, 0.2756, 0.8681, 0.2494, 0.8705, 0.2479, 0.85, 0.2479, 0.85, 0.2494, 0.8705, 0.2244, 0.8722, 0.2232, 0.8513, 0.2232, 0.8513, 0.2244, 0.8722, 0.2017, 0.8732, 0.201, 0.852, 0.201, 0.852, 0.2017, 0.8732, 0.1815, 0.8737, 0.1813, 0.8523, 0.1813, 0.8523, 0.1815, 0.8737, 0.1631, 0.8736, 0.1635, 0.8523, 0.1635, 0.8523, 0.1631, 0.8736, 0.1458, 0.8732, 0.1466, 0.8519, 0.1458, 0.8732, 0.1447, 0.8952, 0.1269, 0.894, 0.1285, 0.8724, 0.1285, 0.8724, 0.1269, 0.894, 0.1084, 0.8922, 0.1106, 0.871, 0.1106, 0.871, 0.1084, 0.8922, 0.08863, 0.8895, 0.09126, 0.8689, 0.09126, 0.8689, 0.08863, 0.8895, 0.06705, 0.886, 0.06996, 0.8661, 0.06996, 0.8661, 0.06705, 0.886, 0.0438, 0.8818, 0.0468, 0.8628, 0.0468, 0.8628, 0.0438, 0.8818, 0.01999, 0.8774, 0.02287, 0.8593, 0.2756, 0.8681, 0.2778, 0.8882, 0.2514, 0.8912, 0.2494, 0.8705, 0.2494, 0.8705, 0.2514, 0.8912, 0.2259, 0.8935, 0.2244, 0.8722, 0.2244, 0.8722, 0.2259, 0.8935, 0.2027, 0.895, 0.2017, 0.8732, 0.2017, 0.8732, 0.2027, 0.895, 0.1818, 0.8957, 0.1815, 0.8737, 0.1815, 0.8737, 0.1818, 0.8957, 0.1627, 0.8957, 0.1631, 0.8736, 0.1631, 0.8736, 0.1627, 0.8957, 0.1447, 0.8952, 0.1458, 0.8732, 0.1447, 0.8952, 0.1434, 0.9181, 0.1247, 0.9166, 0.1269, 0.894, 0.1269, 0.894, 0.1247, 0.9166, 0.1055, 0.9141, 0.1084, 0.8922, 0.1084, 0.8922, 0.1055, 0.9141, 0.08519, 0.9106, 0.08863, 0.8895, 0.08863, 0.8895, 0.08519, 0.9106, 0.06331, 0.906, 0.06705, 0.886, 0.06705, 0.886, 0.06331, 0.906, 0.04001, 0.9007, 0.0438, 0.8818, 0.0438, 0.8818, 0.04001, 0.9007, 0.01635, 0.8952, 0.01999, 0.8774, 0.2778, 0.8882, 0.2806, 0.9083, 0.2539, 0.9122, 0.2514, 0.8912, 0.2514, 0.8912, 0.2539, 0.9122, 0.228, 0.9153, 0.2259, 0.8935, 0.2259, 0.8935, 0.228, 0.9153, 0.204, 0.9175, 0.2027, 0.895, 0.2027, 0.895, 0.204, 0.9175, 0.1823, 0.9186, 0.1818, 0.8957, 0.1818, 0.8957, 0.1823, 0.9186, 0.1623, 0.9188, 0.1627, 0.8957, 0.1627, 0.8957, 0.1623, 0.9188, 0.1434, 0.9181, 0.1447, 0.8952, 0.1434, 0.9181, 0.1416, 0.9424, 0.1217, 0.9403, 0.1247, 0.9166, 0.1247, 0.9166, 0.1217, 0.9403, 0.1016, 0.9369, 0.1055, 0.9141, 0.1055, 0.9141, 0.1016, 0.9369, 0.08064, 0.9321, 0.08519, 0.9106, 0.08519, 0.9106, 0.08064, 0.9321, 0.0585, 0.9262, 0.06331, 0.906, 0.06331, 0.906, 0.0585, 0.9262, 0.03528, 0.9196, 0.04001, 0.9007, 0.04001, 0.9007, 0.03528, 0.9196, 0.01184, 0.9129, 0.01635, 0.8952, 0.2806, 0.9083, 0.284, 0.9285, 0.2573, 0.9334, 0.2539, 0.9122, 0.2539, 0.9122, 0.2573, 0.9334, 0.2309, 0.9377, 0.228, 0.9153, 0.228, 0.9153, 0.2309, 0.9377, 0.2061, 0.941, 0.204, 0.9175, 0.204, 0.9175, 0.2061, 0.941, 0.1832, 0.9428, 0.1823, 0.9186, 0.1823, 0.9186, 0.1832, 0.9428, 0.1619, 0.9433, 0.1623, 0.9188, 0.1623, 0.9188, 0.1619, 0.9433, 0.1416, 0.9424, 0.1434, 0.9181, 0.1416, 0.9424, 0.1392, 0.9688, 0.1175, 0.9657, 0.1217, 0.9403, 0.1217, 0.9403, 0.1175, 0.9657, 0.09608, 0.9608, 0.1016, 0.9369, 0.1016, 0.9369, 0.09608, 0.9608, 0.07452, 0.9541, 0.08064, 0.9321, 0.08064, 0.9321, 0.07452, 0.9541, 0.05235, 0.9464, 0.0585, 0.9262, 0.0585, 0.9262, 0.05235, 0.9464, 0.02949, 0.9382, 0.03528, 0.9196, 0.03528, 0.9196, 0.02949, 0.9382, 0.006379, 0.9303, 0.01184, 0.9129, 0.284, 0.9285, 0.2882, 0.9486, 0.2616, 0.9546, 0.2573, 0.9334, 0.2573, 0.9334, 0.2616, 0.9546, 0.235, 0.9606, 0.2309, 0.9377, 0.2309, 0.9377, 0.235, 0.9606, 0.2094, 0.9656, 0.2061, 0.941, 0.2061, 0.941, 0.2094, 0.9656, 0.1849, 0.9688, 0.1832, 0.9428, 0.1832, 0.9428, 0.1849, 0.9688, 0.1615, 0.9699, 0.1619, 0.9433, 0.1619, 0.9433, 0.1615, 0.9699, 0.1392, 0.9688, 0.1416, 0.9424, 0.1392, 0.9688, 0.1359, 0.9986, 0.1113, 0.9936, 0.1175, 0.9657, 0.1175, 0.9657, 0.1113, 0.9936, 0.08825, 0.9858, 0.09608, 0.9608, 0.09608, 0.9608, 0.08825, 0.9858, 0.06601, 0.9764, 0.07452, 0.9541, 0.07452, 0.9541, 0.06601, 0.9764, 0.04444, 0.966, 0.05235, 0.9464, 0.05235, 0.9464, 0.04444, 0.966, 0.02261, 0.9562, 0.02949, 0.9382, 0.02949, 0.9382, 0.02261, 0.9562, 5.445e-05, 0.9475, 0.006379, 0.9303, 0.2882, 0.9486, 0.2932, 0.9684, 0.2671, 0.9756, 0.2616, 0.9546, 0.2616, 0.9546, 0.2671, 0.9756, 0.241, 0.9839, 0.235, 0.9606, 0.235, 0.9606, 0.241, 0.9839, 0.2147, 0.9918, 0.2094, 0.9656, 0.2094, 0.9656, 0.2147, 0.9918, 0.1881, 0.9975, 0.1849, 0.9688, 0.1849, 0.9688, 0.1881, 0.9975, 0.1616, 0.9999, 0.1615, 0.9699, 0.1615, 0.9699, 0.1616, 0.9999, 0.1359, 0.9986, 0.1392, 0.9688, 0.1594, 0.001466, 0.156, 0.03165, 0.1333, 0.03054, 0.1333, 5.445e-05, 0.1333, 5.445e-05, 0.1333, 0.03054, 0.1097, 0.03162, 0.1065, 0.002517, 0.1065, 0.002517, 0.1097, 0.03162, 0.08493, 0.03485, 0.07955, 0.008375, 0.07955, 0.008375, 0.08493, 0.03485, 0.05893, 0.03993, 0.05289, 0.01639, 0.05289, 0.01639, 0.05893, 0.03993, 0.03206, 0.04603, 0.02645, 0.02482, 0.02645, 0.02482, 0.03206, 0.04603, 0.005189, 0.05222, 5.793e-05, 0.03212, 0.2966, 0.05368, 0.2901, 0.07104, 0.2668, 0.06297, 0.2738, 0.0448, 0.2738, 0.0448, 0.2668, 0.06297, 0.2438, 0.05461, 0.2518, 0.03481, 0.2518, 0.03481, 0.2438, 0.05461, 0.2215, 0.04668, 0.2301, 0.02433, 0.2301, 0.02433, 0.2215, 0.04668, 0.1996, 0.03994, 0.2078, 0.0145, 0.2078, 0.0145, 0.1996, 0.03994, 0.1779, 0.03483, 0.1843, 0.00653, 0.1843, 0.00653, 0.1779, 0.03483, 0.156, 0.03165, 0.1594, 0.001466, 0.156, 0.03165, 0.1535, 0.05835, 0.133, 0.05747, 0.1333, 0.03054, 0.1333, 0.03054, 0.133, 0.05747, 0.1114, 0.05793, 0.1097, 0.03162, 0.1097, 0.03162, 0.1114, 0.05793, 0.08823, 0.05981, 0.08493, 0.03485, 0.08493, 0.03485, 0.08823, 0.05981, 0.06314, 0.06311, 0.05893, 0.03993, 0.05893, 0.03993, 0.06314, 0.06311, 0.03649, 0.06755, 0.03206, 0.04603, 0.03206, 0.04603, 0.03649, 0.06755, 0.00946, 0.07255, 0.005189, 0.05222, 0.2901, 0.07104, 0.2845, 0.08859, 0.2609, 0.08173, 0.2668, 0.06297, 0.2668, 0.06297, 0.2609, 0.08173, 0.2375, 0.07493, 0.2438, 0.05461, 0.2438, 0.05461, 0.2375, 0.07493, 0.2152, 0.06887, 0.2215, 0.04668, 0.2215, 0.04668, 0.2152, 0.06887, 0.1939, 0.06407, 0.1996, 0.03994, 0.1996, 0.03994, 0.1939, 0.06407, 0.1736, 0.06054, 0.1779, 0.03483, 0.1779, 0.03483, 0.1736, 0.06054, 0.1535, 0.05835, 0.156, 0.03165, 0.1535, 0.05835, 0.1517, 0.08292, 0.1325, 0.08223, 0.133, 0.05747, 0.133, 0.05747, 0.1325, 0.08223, 0.1123, 0.0824, 0.1114, 0.05793, 0.1114, 0.05793, 0.1123, 0.0824, 0.09034, 0.08353, 0.08823, 0.05981, 0.08823, 0.05981, 0.09034, 0.08353, 0.06612, 0.08574, 0.06314, 0.06311, 0.06314, 0.06311, 0.06612, 0.08574, 0.0399, 0.08899, 0.03649, 0.06755, 0.03649, 0.06755, 0.0399, 0.08899, 0.01294, 0.09296, 0.00946, 0.07255, 0.2845, 0.08859, 0.2799, 0.1064, 0.256, 0.1007, 0.2609, 0.08173, 0.2609, 0.08173, 0.256, 0.1007, 0.2325, 0.09531, 0.2375, 0.07493, 0.2375, 0.07493, 0.2325, 0.09531, 0.2104, 0.09065, 0.2152, 0.06887, 0.2152, 0.06887, 0.2104, 0.09065, 0.19, 0.08703, 0.1939, 0.06407, 0.1939, 0.06407, 0.19, 0.08703, 0.1706, 0.08449, 0.1736, 0.06054, 0.1736, 0.06054, 0.1706, 0.08449, 0.1517, 0.08292, 0.1535, 0.05835, 0.1517, 0.08292, 0.1503, 0.1061, 0.1321, 0.1055, 0.1325, 0.08223, 0.1325, 0.08223, 0.1321, 0.1055, 0.1128, 0.1056, 0.1123, 0.0824, 0.1123, 0.0824, 0.1128, 0.1056, 0.09176, 0.1063, 0.09034, 0.08353, 0.09034, 0.08353, 0.09176, 0.1063, 0.06827, 0.1078, 0.06612, 0.08574, 0.06612, 0.08574, 0.06827, 0.1078, 0.04253, 0.1102, 0.0399, 0.08899, 0.0399, 0.08899, 0.04253, 0.1102, 0.01575, 0.1133, 0.01294, 0.09296, 0.2799, 0.1064, 0.2761, 0.1244, 0.2521, 0.1199, 0.256, 0.1007, 0.256, 0.1007, 0.2521, 0.1199, 0.2287, 0.1155, 0.2325, 0.09531, 0.2325, 0.09531, 0.2287, 0.1155, 0.2069, 0.1119, 0.2104, 0.09065, 0.2104, 0.09065, 0.2069, 0.1119, 0.187, 0.1092, 0.19, 0.08703, 0.19, 0.08703, 0.187, 0.1092, 0.1684, 0.1073, 0.1706, 0.08449, 0.1706, 0.08449, 0.1684, 0.1073, 0.1503, 0.1061, 0.1517, 0.08292, 0.1503, 0.1061, 0.1493, 0.1283, 0.1317, 0.1278, 0.1321, 0.1055, 0.1321, 0.1055, 0.1317, 0.1278, 0.1131, 0.1278, 0.1128, 0.1056, 0.1128, 0.1056, 0.1131, 0.1278, 0.09274, 0.1283, 0.09176, 0.1063, 0.09176, 0.1063, 0.09274, 0.1283, 0.06986, 0.1293, 0.06827, 0.1078, 0.06827, 0.1078, 0.06986, 0.1293, 0.04456, 0.1311, 0.04253, 0.1102, 0.04253, 0.1102, 0.04456, 0.1311, 0.01803, 0.1336, 0.01575, 0.1133, 0.2761, 0.1244, 0.2732, 0.1426, 0.249, 0.139, 0.2521, 0.1199, 0.2521, 0.1199, 0.249, 0.139, 0.2257, 0.1355, 0.2287, 0.1155, 0.2287, 0.1155, 0.2257, 0.1355, 0.2042, 0.1327, 0.2069, 0.1119, 0.2069, 0.1119, 0.2042, 0.1327, 0.1847, 0.1306, 0.187, 0.1092, 0.187, 0.1092, 0.1847, 0.1306, 0.1667, 0.1292, 0.1684, 0.1073, 0.1684, 0.1073, 0.1667, 0.1292, 0.1493, 0.1283, 0.1503, 0.1061, 0.1493, 0.1283, 0.1484, 0.1497, 0.1314, 0.1494, 0.1317, 0.1278, 0.1317, 0.1278, 0.1314, 0.1494, 0.1133, 0.1494, 0.1131, 0.1278, 0.1131, 0.1278, 0.1133, 0.1494, 0.09345, 0.1497, 0.09274, 0.1283, 0.09274, 0.1283, 0.09345, 0.1497, 0.07107, 0.1504, 0.06986, 0.1293, 0.06986, 0.1293, 0.07107, 0.1504, 0.04616, 0.1518, 0.04456, 0.1311, 0.04456, 0.1311, 0.04616, 0.1518, 0.01988, 0.1538, 0.01803, 0.1336, 0.2732, 0.1426, 0.2708, 0.1609, 0.2466, 0.1581, 0.249, 0.139, 0.249, 0.139, 0.2466, 0.1581, 0.2234, 0.1554, 0.2257, 0.1355, 0.2257, 0.1355, 0.2234, 0.1554, 0.2022, 0.1531, 0.2042, 0.1327, 0.2042, 0.1327, 0.2022, 0.1531, 0.183, 0.1515, 0.1847, 0.1306, 0.1847, 0.1306, 0.183, 0.1515, 0.1653, 0.1504, 0.1667, 0.1292, 0.1667, 0.1292, 0.1653, 0.1504, 0.1484, 0.1497, 0.1493, 0.1283, 0.1484, 0.1497, 0.1478, 0.1707, 0.1311, 0.1704, 0.1314, 0.1494, 0.1314, 0.1494, 0.1311, 0.1704, 0.1135, 0.1704, 0.1133, 0.1494, 0.1133, 0.1494, 0.1135, 0.1704, 0.09399, 0.1706, 0.09345, 0.1497, 0.09345, 0.1497, 0.09399, 0.1706, 0.072, 0.1712, 0.07107, 0.1504, 0.07107, 0.1504, 0.072, 0.1712, 0.04744, 0.1722, 0.04616, 0.1518, 0.04616, 0.1518, 0.04744, 0.1722, 0.02139, 0.1738, 0.01988, 0.1538, 0.2708, 0.1609, 0.269, 0.1794, 0.2447, 0.1772, 0.2466, 0.1581, 0.2466, 0.1581, 0.2447, 0.1772, 0.2216, 0.175, 0.2234, 0.1554, 0.2234, 0.1554, 0.2216, 0.175, 0.2006, 0.1733, 0.2022, 0.1531, 0.2022, 0.1531, 0.2006, 0.1733, 0.1817, 0.172, 0.183, 0.1515, 0.183, 0.1515, 0.1817, 0.172, 0.1643, 0.1712, 0.1653, 0.1504, 0.1653, 0.1504, 0.1643, 0.1712, 0.1478, 0.1707, 0.1484, 0.1497, 0.1478, 0.1707, 0.1473, 0.1912, 0.1309, 0.191, 0.1311, 0.1704, 0.1311, 0.1704, 0.1309, 0.191, 0.1136, 0.191, 0.1135, 0.1704, 0.1135, 0.1704, 0.1136, 0.191, 0.09442, 0.1912, 0.09399, 0.1706, 0.09399, 0.1706, 0.09442, 0.1912, 0.07275, 0.1916, 0.072, 0.1712, 0.072, 0.1712, 0.07275, 0.1916, 0.04848, 0.1924, 0.04744, 0.1722, 0.04744, 0.1722, 0.04848, 0.1924, 0.02264, 0.1937, 0.02139, 0.1738, 0.269, 0.1794, 0.2676, 0.198, 0.2433, 0.1963, 0.2447, 0.1772, 0.2447, 0.1772, 0.2433, 0.1963, 0.2202, 0.1946, 0.2216, 0.175, 0.2216, 0.175, 0.2202, 0.1946, 0.1993, 0.1932, 0.2006, 0.1733, 0.2006, 0.1733, 0.1993, 0.1932, 0.1807, 0.1922, 0.1817, 0.172, 0.1817, 0.172, 0.1807, 0.1922, 0.1635, 0.1915, 0.1643, 0.1712, 0.1643, 0.1712, 0.1635, 0.1915, 0.1473, 0.1912, 0.1478, 0.1707, 0.1473, 0.1912, 0.1469, 0.2114, 0.1308, 0.2113, 0.1309, 0.191, 0.1309, 0.191, 0.1308, 0.2113, 0.1137, 0.2113, 0.1136, 0.191, 0.1136, 0.191, 0.1137, 0.2113, 0.09477, 0.2114, 0.09442, 0.1912, 0.09442, 0.1912, 0.09477, 0.2114, 0.07336, 0.2118, 0.07275, 0.1916, 0.07275, 0.1916, 0.07336, 0.2118, 0.04933, 0.2124, 0.04848, 0.1924, 0.04848, 0.1924, 0.04933, 0.2124, 0.02369, 0.2135, 0.02264, 0.1937, 0.2676, 0.198, 0.2665, 0.2166, 0.2421, 0.2153, 0.2433, 0.1963, 0.2433, 0.1963, 0.2421, 0.2153, 0.2191, 0.214, 0.2202, 0.1946, 0.2202, 0.1946, 0.2191, 0.214, 0.1984, 0.2129, 0.1993, 0.1932, 0.1993, 0.1932, 0.1984, 0.2129, 0.1798, 0.2121, 0.1807, 0.1922, 0.1807, 0.1922, 0.1798, 0.2121, 0.1631, 0.2116, 0.1635, 0.1915, 0.1635, 0.1915, 0.1631, 0.2116, 0.1469, 0.2114, 0.1473, 0.1912, 0.1469, 0.2114, 0.1467, 0.2314, 0.1307, 0.2313, 0.1308, 0.2113, 0.1308, 0.2113, 0.1307, 0.2313, 0.1138, 0.2314, 0.1137, 0.2113, 0.1137, 0.2113, 0.1138, 0.2314, 0.09508, 0.2315, 0.09477, 0.2114, 0.09477, 0.2114, 0.09508, 0.2315, 0.07388, 0.2317, 0.07336, 0.2118, 0.07336, 0.2118, 0.07388, 0.2317, 0.05005, 0.2323, 0.04933, 0.2124, 0.04933, 0.2124, 0.05005, 0.2323, 0.02458, 0.2332, 0.02369, 0.2135, 0.2665, 0.2166, 0.2657, 0.2354, 0.2413, 0.2343, 0.2421, 0.2153, 0.2421, 0.2153, 0.2413, 0.2343, 0.2183, 0.2333, 0.2191, 0.214, 0.2191, 0.214, 0.2183, 0.2333, 0.1977, 0.2325, 0.1984, 0.2129, 0.1984, 0.2129, 0.1977, 0.2325, 0.1793, 0.2319, 0.1798, 0.2121, 0.1798, 0.2121, 0.1793, 0.2319, 0.1626, 0.2315, 0.1631, 0.2116, 0.1631, 0.2116, 0.1626, 0.2315, 0.1467, 0.2314, 0.1469, 0.2114, 0.1467, 0.2314, 0.1465, 0.2511, 0.1306, 0.2511, 0.1307, 0.2313, 0.1307, 0.2313, 0.1306, 0.2511, 0.1139, 0.2512, 0.1138, 0.2314, 0.1138, 0.2314, 0.1139, 0.2512, 0.09536, 0.2513, 0.09508, 0.2315, 0.09508, 0.2315, 0.09536, 0.2513, 0.07433, 0.2515, 0.07388, 0.2317, 0.07388, 0.2317, 0.07433, 0.2515, 0.05067, 0.252, 0.05005, 0.2323, 0.05005, 0.2323, 0.05067, 0.252, 0.02534, 0.2527, 0.02458, 0.2332, 0.2657, 0.2354, 0.2651, 0.2541, 0.2407, 0.2534, 0.2413, 0.2343, 0.2413, 0.2343, 0.2407, 0.2534, 0.2177, 0.2526, 0.2183, 0.2333, 0.2183, 0.2333, 0.2177, 0.2526, 0.1971, 0.2519, 0.1977, 0.2325, 0.1977, 0.2325, 0.1971, 0.2519, 0.1789, 0.2515, 0.1793, 0.2319, 0.1793, 0.2319, 0.1789, 0.2515, 0.1623, 0.2512, 0.1626, 0.2315, 0.1626, 0.2315, 0.1623, 0.2512, 0.1465, 0.2511, 0.1467, 0.2314, 0.1465, 0.2511, 0.1464, 0.2707, 0.1306, 0.2708, 0.1306, 0.2511, 0.1306, 0.2511, 0.1306, 0.2708, 0.114, 0.2709, 0.1139, 0.2512, 0.1139, 0.2512, 0.114, 0.2709, 0.09562, 0.271, 0.09536, 0.2513, 0.09536, 0.2513, 0.09562, 0.271, 0.07473, 0.2712, 0.07433, 0.2515, 0.07433, 0.2515, 0.07473, 0.2712, 0.05121, 0.2716, 0.05067, 0.252, 0.05067, 0.252, 0.05121, 0.2716, 0.026, 0.2722, 0.02534, 0.2527, 0.2651, 0.2541, 0.2647, 0.273, 0.2402, 0.2724, 0.2407, 0.2534, 0.2407, 0.2534, 0.2402, 0.2724, 0.2173, 0.2718, 0.2177, 0.2526, 0.2177, 0.2526, 0.2173, 0.2718, 0.1968, 0.2713, 0.1971, 0.2519, 0.1971, 0.2519, 0.1968, 0.2713, 0.1786, 0.2709, 0.1789, 0.2515, 0.1789, 0.2515, 0.1786, 0.2709, 0.1621, 0.2708, 0.1623, 0.2512, 0.1623, 0.2512, 0.1621, 0.2708, 0.1464, 0.2707, 0.1465, 0.2511])
me_torus.use_remesh_preserve_volume = False
me_torus.use_remesh_preserve_attributes = False
me_torus.use_mirror_vertex_groups = False
me_torus.update()

# ---- objects
ob_torus = bpy.data.objects.new('Torus', me_torus)

# ---- transforms, parenting, visibility, modifiers, constraints
ob_torus.location = (0.0, 0.0, 0.0)
ob_torus.lineart.crease_threshold = 0.0

# ---- collection membership
col_collection_1.objects.link(ob_torus)

# ---- scene / render settings (as saved in the file)
scene.frame_start = 1; scene.frame_end = 250; scene.frame_set(1)
scene.render.engine = 'BLENDER_EEVEE_NEXT'
scene.render.resolution_percentage = 50
scene.render.dither_intensity = 0.0
scene.cycles.use_denoising = False
scene.cycles.samples = 10
scene.cycles.sampling_pattern = 'TABULATED_SOBOL'
scene.cycles.light_sampling_threshold = 0.0
scene.cycles.use_adaptive_sampling = False
scene.cycles.use_light_tree = False
scene.cycles.blur_glossy = 0.0
scene.cycles.pixel_filter_type = 'GAUSSIAN'
scene.cycles.sample_clamp_indirect = 0.0
scene.view_settings.view_transform = 'Standard'
bpy.context.view_layer.update()

# ---- added for rendering (the .blend has no active camera and no usable light): camera, sun
cam_auto = bpy.data.cameras.new('AutoCamera')
cam_auto.lens = 50.0
cam_auto.sensor_width = 36.0
cam_auto.clip_end = 1000.0
ob_auto_camera = bpy.data.objects.new('AutoCamera', cam_auto)
scene.collection.objects.link(ob_auto_camera)
ob_auto_camera.location = (3.30371, -3.96446, 2.64297)
ob_auto_camera.rotation_euler = (1.09748, -7.21219e-08, 0.694738)
scene.camera = ob_auto_camera
light_auto_sun = bpy.data.lights.new('AutoSun', 'SUN')
light_auto_sun.energy = 3.0
light_auto_sun.angle = 0.0523599
ob_auto_sun = bpy.data.objects.new('AutoSun', light_auto_sun)
scene.collection.objects.link(ob_auto_sun)
ob_auto_sun.rotation_euler = (0.872665, 0.174533, 0.523599)
bpy.context.view_layer.update()
